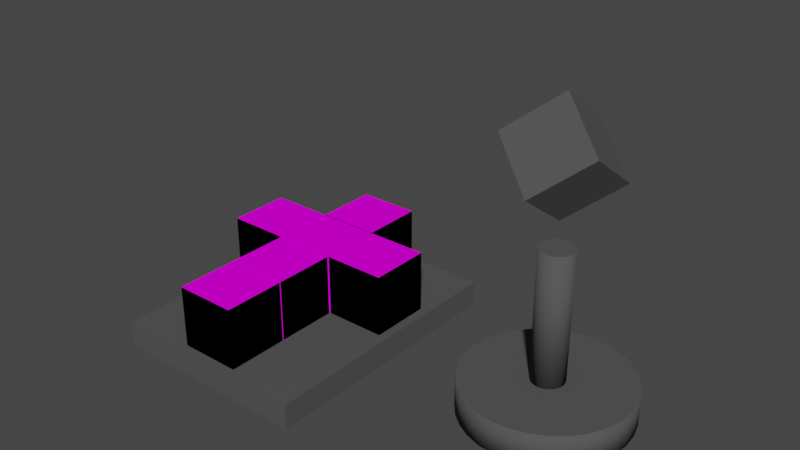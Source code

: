 # Source: Floor_Miniature.blend  (saved by Blender 3.0.42; exported with 4.5.12 LTS)
import bpy
from mathutils import Matrix  # noqa: F401  (used for matrix-valued properties, if any)

bpy.ops.wm.read_factory_settings(use_empty=True)
scene = bpy.context.scene
scene.name = 'Scene'

# ---- collections
col_linked = bpy.data.collections.new('Linked'); scene.collection.children.link(col_linked)

# ---- images (referenced by path relative to the original .blend; pixels are not part of the script)
import os
ASSET_DIR = os.environ.get("B2B_ASSET_DIR", "")  # directory of the original .blend (textures are referenced by path, not embedded)
HERE = os.path.dirname(os.path.abspath(__file__))  # packed textures are extracted next to this script under _unpacked/

def load_image(name, relpath, width, height, colorspace="sRGB"):
    """Load a texture the original file referenced (path relative to the .blend, or extracted next to this script)."""
    p = next((c for c in (os.path.join(HERE, relpath), os.path.join(ASSET_DIR, relpath)) if relpath and os.path.exists(c)), "")
    if p:
        img = bpy.data.images.load(p, check_existing=True)
        img.name = name
    else:  # same state as the original file: an image datablock whose file is absent (Cycles renders it pink)
        img = bpy.data.images.new(name, width, height)
        img.source = "FILE"
        img.filepath = "//" + (relpath or name)
    img.colorspace_settings.name = colorspace
    return img
img_paper_purple_png = load_image('paper_purple.png', 'paper_purple.png', 1024, 1024, 'sRGB')

# ---- materials (node trees are filled in below, after node groups)
mat_paper6 = bpy.data.materials.new('Paper6')
mat_paper6.use_backface_culling = True
mat_paper6.use_transparent_shadow = False
mat_base = bpy.data.materials.new('Base')
mat_base.use_transparent_shadow = False
mat_base_1 = bpy.data.materials.new('Base')
mat_interactable = bpy.data.materials.new('Interactable')
mat_base_001 = bpy.data.materials.new('Base.001')
mat_base_001.use_transparent_shadow = False

# ---- material node trees
mat_paper6.use_nodes = True; mat_paper6.node_tree.nodes.clear()
_N = mat_paper6.node_tree.nodes; _L = mat_paper6.node_tree.links
n0 = _N.new('ShaderNodeBsdfPrincipled'); n0.name = 'Principled BSDF'; n0.location = (10, 300)
n0.distribution = 'GGX'
n0.subsurface_method = 'RANDOM_WALK_SKIN'
n0.inputs[2].default_value = 1.0
n0.inputs[3].default_value = 1.45
n0.inputs[13].default_value = 0.0
n0.inputs[27].default_value = (0.0, 0.0, 0.0, 1.0)
n0.inputs[28].default_value = 1.0
n1 = _N.new('ShaderNodeOutputMaterial'); n1.name = 'Material Output'; n1.location = (300, 300)
n2 = _N.new('ShaderNodeTexImage'); n2.name = 'Image Texture'; n2.location = (-340, 280)
n2.image = img_paper_purple_png
_L.new(n0.outputs[0], n1.inputs[0])
_L.new(n2.outputs[0], n0.inputs[0])
n1.is_active_output = True
mat_base.use_nodes = True; mat_base.node_tree.nodes.clear()
_N = mat_base.node_tree.nodes; _L = mat_base.node_tree.links
n0 = _N.new('ShaderNodeBsdfPrincipled'); n0.name = 'Principled BSDF'; n0.location = (10, 300)
n0.distribution = 'GGX'
n0.subsurface_method = 'RANDOM_WALK_SKIN'
n0.inputs[0].default_value = (0.07658, 0.07658, 0.07658, 1.0)
n0.inputs[2].default_value = 1.0
n0.inputs[3].default_value = 1.45
n0.inputs[27].default_value = (0.0, 0.0, 0.0, 1.0)
n0.inputs[28].default_value = 1.0
n1 = _N.new('ShaderNodeOutputMaterial'); n1.name = 'Material Output'; n1.location = (300, 300)
_L.new(n0.outputs[0], n1.inputs[0])
n1.is_active_output = True
mat_base_001.use_nodes = True; mat_base_001.node_tree.nodes.clear()
_N = mat_base_001.node_tree.nodes; _L = mat_base_001.node_tree.links
n0 = _N.new('ShaderNodeBsdfPrincipled'); n0.name = 'Principled BSDF'; n0.location = (10, 300)
n0.distribution = 'GGX'
n0.subsurface_method = 'RANDOM_WALK_SKIN'
n0.inputs[0].default_value = (0.07658, 0.07658, 0.07658, 1.0)
n0.inputs[2].default_value = 1.0
n0.inputs[3].default_value = 1.45
n0.inputs[27].default_value = (0.0, 0.0, 0.0, 1.0)
n0.inputs[28].default_value = 1.0
n1 = _N.new('ShaderNodeOutputMaterial'); n1.name = 'Material Output'; n1.location = (300, 300)
_L.new(n0.outputs[0], n1.inputs[0])
n1.is_active_output = True

# ---- world
world_world = bpy.data.worlds.new('World'); scene.world = world_world
world_world.use_nodes = True; world_world.node_tree.nodes.clear()
_N = world_world.node_tree.nodes; _L = world_world.node_tree.links
n0 = _N.new('ShaderNodeOutputWorld'); n0.name = 'World Output'; n0.location = (300, 300)
n1 = _N.new('ShaderNodeBackground'); n1.name = 'Background'; n1.location = (10, 300)
n1.inputs[0].default_value = (0.05088, 0.05088, 0.05088, 1.0)
_L.new(n1.outputs[0], n0.inputs[0])
n0.is_active_output = True
world_world.color = (0.05088, 0.05088, 0.05088)
world_world.use_sun_shadow = False
world_world.sun_shadow_jitter_overblur = 0.0

# ---- meshes
me_plane_006 = bpy.data.meshes.new('Plane.006')
me_plane_006.from_pydata([(0.24, 0.24, 1.137e-15), (0.24, -0.24, 1.137e-15), (0.24, 0.24, 0.48), (-0.24, -0.24, -1.137e-15), (-0.24, 0.24, 0.0), (-0.24, 0.24, 0.48), (0.24, -0.24, 0.48), (-0.24, 0.248, -1.137e-15), (0.24, 0.248, -1.137e-15), (-0.24, 0.728, 0.0), (-0.24, 0.736, 0.0), (0.24, 0.736, 0.0), (0.24, 1.216, 1.137e-15), (-0.24, 1.224, -1.137e-15), (0.24, 1.224, 0.0), (-0.248, 0.736, -1.137e-15), (-0.248, 1.216, 0.0), (-0.24, 0.248, 0.48), (-0.24, 0.736, 0.48), (0.24, 0.736, 0.48), (0.24, 1.224, 0.48), (-0.728, 0.736, 0.48), (-0.248, 0.736, 0.48), (-0.24, -0.24, 0.48), (0.24, 0.728, 1.137e-15), (0.24, 0.248, 0.48), (-0.24, 1.704, -1.137e-15), (-0.24, 1.704, 0.48), (0.24, 1.704, 1.137e-15), (0.24, 1.704, 0.48), (-0.728, 0.736, -2.274e-15), (-0.728, 1.216, 0.0), (-0.728, 1.216, 0.48), (0.248, 1.216, 0.0), (0.248, 1.216, 0.48), (0.728, 1.216, -2.274e-15), (0.728, 0.736, 2.274e-15), (0.728, 1.216, 0.48), (0.728, 0.736, 0.48), (0.248, 0.736, 1.137e-15), (0.248, 0.736, 0.48), (0.04, 0.24, 0.48), (-0.04, 0.24, 0.48), (-0.24, 0.24, 0.16), (0.24, 0.24, 0.16), (-0.04, 0.248, 0.48), (0.04, 0.248, 0.48), (0.24, 0.248, 0.16), (-0.24, 0.248, 0.16), (-0.24, 0.728, 0.48), (0.24, 0.728, 0.48), (0.04, 0.728, 0.48), (-0.04, 0.728, 0.48), (-0.24, 0.728, 0.16), (0.24, 0.728, 0.16), (0.04, 0.736, 2.082e-08), (-0.04, 0.736, 0.48), (0.04, 0.736, 0.48), (0.24, 0.736, 0.16), (-0.24, 0.736, 0.16), (0.04, 0.736, 0.16), (-0.04, 0.736, 0.16), (-0.24, 1.216, 1.049e-08), (-0.24, 1.216, 0.48), (0.04, 1.216, 0.48), (-0.04, 1.216, 0.48), (-0.24, 1.216, 0.16), (-0.04, 1.216, 0.16), (0.04, 1.216, 0.16), (-0.24, 1.224, 0.48), (0.04, 1.224, 2.082e-08), (-0.04, 1.224, 0.48), (0.04, 1.224, 0.48), (0.24, 1.224, 0.16), (-0.24, 1.224, 0.16), (-0.04, 1.224, 0.16), (-0.24, 1.016, 0.48), (-0.24, 0.936, 0.48), (-0.248, 1.216, 0.48), (-0.248, 0.936, 0.48), (-0.248, 1.016, 0.48), (-0.248, 1.216, 0.16), (-0.248, 0.736, 0.16), (0.248, 1.016, 0.48), (0.248, 0.936, 0.48), (0.248, 0.736, 0.16), (0.248, 1.216, 0.16), (0.24, 1.216, 0.48), (0.24, 0.936, 0.48), (0.24, 1.016, 0.48), (0.24, 1.216, 0.16), (-0.04, 0.24, 9.948e-16), (0.04, 0.24, 4.263e-16), (-0.04, 0.248, 9.948e-16), (0.04, 0.248, 9.948e-16), (-0.04, 0.24, 0.16), (0.04, 0.24, 0.16), (-0.04, 0.248, 0.16), (0.04, 0.248, 0.16), (-0.04, 0.728, 5.684e-16), (0.04, 0.728, 0.0), (-0.04, 0.736, 5.684e-16), (-0.04, 0.728, 0.16), (0.04, 0.728, 0.16), (-0.04, 1.216, 1.421e-16), (0.04, 1.216, -4.263e-16), (-0.04, 1.224, 1.421e-16), (0.04, 1.224, 0.16), (-0.24, 0.936, 0.0), (-0.24, 1.016, 1.137e-15), (-0.248, 0.936, 1.137e-15), (-0.248, 1.016, 0.0), (-0.24, 0.936, 0.16), (-0.24, 1.016, 0.16), (-0.248, 0.936, 0.16), (-0.248, 1.016, 0.16), (0.24, 1.016, 0.0), (0.24, 0.936, 1.137e-15), (0.248, 1.016, 1.137e-15), (0.248, 0.936, 0.0), (0.24, 1.016, 0.16), (0.24, 0.936, 0.16), (0.248, 1.016, 0.16), (0.248, 0.936, 0.16), (0.24, 0.24, -4.619e-05), (0.24, -0.24, -4.619e-05), (0.24, 0.24, 0.48), (-0.24, -0.24, -4.619e-05), (-0.24, 0.24, -4.619e-05), (-0.24, 0.24, 0.48), (0.24, -0.24, 0.48), (-0.24, 0.248, -4.619e-05), (0.24, 0.248, -4.619e-05), (-0.24, 0.728, -4.619e-05), (-0.24, 0.736, -4.619e-05), (0.24, 0.736, -4.619e-05), (0.24, 1.216, -4.619e-05), (-0.24, 1.224, -4.619e-05), (0.24, 1.224, -4.619e-05), (-0.248, 0.736, -4.619e-05), (-0.248, 1.216, -4.619e-05), (-0.24, 0.248, 0.48), (-0.24, 0.736, 0.48), (0.24, 0.736, 0.48), (0.24, 1.224, 0.48), (-0.728, 0.736, 0.48), (-0.248, 0.736, 0.48), (-0.24, -0.24, 0.48), (0.24, 0.728, -4.619e-05), (0.24, 0.248, 0.48), (-0.24, 1.704, -4.619e-05), (-0.24, 1.704, 0.48), (0.24, 1.704, -4.619e-05), (0.24, 1.704, 0.48), (-0.728, 0.736, -4.619e-05), (-0.728, 1.216, -4.619e-05), (-0.728, 1.216, 0.48), (0.248, 1.216, -4.619e-05), (0.248, 1.216, 0.48), (0.728, 1.216, -4.619e-05), (0.728, 0.736, -4.619e-05), (0.728, 1.216, 0.48), (0.728, 0.736, 0.48), (0.248, 0.736, -4.619e-05), (0.248, 0.736, 0.48), (0.04, 0.2401, 0.48), (-0.04, 0.2401, 0.48), (-0.24, 0.2401, 0.16), (0.24, 0.2401, 0.16), (-0.04, 0.2479, 0.48), (0.04, 0.2479, 0.48), (0.24, 0.2479, 0.16), (-0.24, 0.2479, 0.16), (-0.24, 0.728, 0.48), (0.24, 0.728, 0.48), (0.04, 0.7281, 0.48), (-0.04, 0.7281, 0.48), (-0.24, 0.7281, 0.16), (0.24, 0.7281, 0.16), (0.04005, 0.736, -4.617e-05), (-0.04, 0.7359, 0.48), (0.04, 0.7359, 0.48), (0.2401, 0.7359, 0.16), (-0.2401, 0.7359, 0.16), (0.04002, 0.7359, 0.16), (-0.04002, 0.7359, 0.16), (-0.24, 1.216, -4.618e-05), (-0.24, 1.216, 0.48), (0.04, 1.216, 0.48), (-0.04, 1.216, 0.48), (-0.2401, 1.216, 0.16), (-0.04002, 1.216, 0.16), (0.04002, 1.216, 0.16), (-0.24, 1.224, 0.48), (0.04005, 1.224, -4.616e-05), (-0.04, 1.224, 0.48), (0.04, 1.224, 0.48), (0.24, 1.224, 0.16), (-0.24, 1.224, 0.16), (-0.04002, 1.224, 0.16), (-0.2401, 1.016, 0.48), (-0.2401, 0.936, 0.48), (-0.248, 1.216, 0.48), (-0.2479, 0.936, 0.48), (-0.2479, 1.016, 0.48), (-0.2479, 1.216, 0.16), (-0.2479, 0.736, 0.16), (0.2479, 1.016, 0.48), (0.2479, 0.936, 0.48), (0.2479, 0.736, 0.16), (0.2479, 1.216, 0.16), (0.24, 1.216, 0.48), (0.2401, 0.936, 0.48), (0.2401, 1.016, 0.48), (0.2401, 1.216, 0.16), (-0.04005, 0.24, -4.619e-05), (0.04005, 0.24, -4.619e-05), (-0.04005, 0.248, -4.619e-05), (0.04005, 0.248, -4.619e-05), (-0.04002, 0.2401, 0.16), (0.04002, 0.2401, 0.16), (-0.04002, 0.2479, 0.16), (0.04002, 0.2479, 0.16), (-0.04005, 0.728, -4.619e-05), (0.04005, 0.728, -4.619e-05), (-0.04005, 0.736, -4.619e-05), (-0.04002, 0.7281, 0.16), (0.04002, 0.7281, 0.16), (-0.04005, 1.216, -4.619e-05), (0.04005, 1.216, -4.619e-05), (-0.04005, 1.224, -4.619e-05), (0.04002, 1.224, 0.16), (-0.24, 0.936, -4.619e-05), (-0.24, 1.016, -4.619e-05), (-0.248, 0.936, -4.619e-05), (-0.248, 1.016, -4.619e-05), (-0.2401, 0.936, 0.16), (-0.2401, 1.016, 0.16), (-0.2479, 0.936, 0.16), (-0.2479, 1.016, 0.16), (0.24, 1.016, -4.619e-05), (0.24, 0.936, -4.619e-05), (0.248, 1.016, -4.619e-05), (0.248, 0.936, -4.619e-05), (0.2401, 1.016, 0.16), (0.2401, 0.936, 0.16), (0.2479, 1.016, 0.16), (0.2479, 0.936, 0.16), (-0.248, 0.816, -9.474e-16), (-0.248, 0.896, -7.579e-16), (-0.248, 0.976, -5.684e-16), (-0.248, 1.056, -3.79e-16), (-0.248, 1.136, -1.895e-16), (-0.728, 1.136, -3.79e-16), (-0.728, 1.056, -7.579e-16), (-0.728, 0.976, -1.137e-15), (-0.728, 0.896, -1.516e-15), (-0.728, 0.816, -1.895e-15), (-0.648, 0.736, -2.084e-15), (-0.568, 0.736, -1.895e-15), (-0.488, 0.736, -1.705e-15), (-0.408, 0.736, -1.516e-15), (-0.328, 0.736, -1.326e-15), (-0.328, 1.216, 0.0), (-0.408, 1.216, 0.0), (-0.488, 1.216, 0.0), (-0.568, 1.216, 0.0), (-0.648, 1.216, 0.0), (-0.648, 0.816, -1.737e-15), (-0.648, 0.896, -1.39e-15), (-0.648, 0.976, -1.042e-15), (-0.648, 1.056, -6.948e-16), (-0.648, 1.136, -3.474e-16), (-0.568, 0.816, -1.579e-15), (-0.568, 0.896, -1.263e-15), (-0.568, 0.976, -9.474e-16), (-0.568, 1.056, -6.316e-16), (-0.568, 1.136, -3.158e-16), (-0.488, 0.816, -1.421e-15), (-0.488, 0.896, -1.137e-15), (-0.488, 0.976, -8.527e-16), (-0.488, 1.056, -5.684e-16), (-0.488, 1.136, -2.842e-16), (-0.408, 0.816, -1.263e-15), (-0.408, 0.896, -1.011e-15), (-0.408, 0.976, -7.579e-16), (-0.408, 1.056, -5.053e-16), (-0.408, 1.136, -2.526e-16), (-0.328, 0.816, -1.105e-15), (-0.328, 0.896, -8.842e-16), (-0.328, 0.976, -6.632e-16), (-0.328, 1.056, -4.421e-16), (-0.328, 1.136, -2.211e-16)], [], [(0, 1, 6, 2), (3, 1, 0, 4), (5, 2, 6, 23), (7, 8, 24, 9), (10, 11, 12, 62), (13, 14, 28, 26), (292, 252, 16, 263), (39, 36, 35, 33), (49, 50, 25, 17), (63, 87, 19, 18), (27, 29, 20, 69), (32, 78, 22, 21), (34, 37, 38, 40), (1, 3, 23, 6), (3, 4, 5, 23), (24, 8, 25, 50), (7, 9, 49, 17), (13, 26, 27, 69), (26, 28, 29, 27), (28, 14, 20, 29), (15, 262, 261, 260, 259, 258, 30, 21, 22), (30, 257, 256, 255, 254, 253, 31, 32, 21), (31, 267, 266, 265, 264, 263, 16, 78, 32), (33, 35, 37, 34), (35, 36, 38, 37), (36, 39, 40, 38), (96, 44, 2, 41), (43, 95, 42, 5), (95, 96, 41, 42), (4, 91, 95, 43), (92, 0, 44, 96), (97, 48, 17, 45), (47, 98, 46, 25), (98, 97, 45, 46), (8, 94, 98, 47), (93, 7, 48, 97), (103, 54, 50, 51), (53, 102, 52, 49), (102, 103, 51, 52), (9, 99, 102, 53), (100, 24, 54, 103), (61, 59, 18, 56), (58, 60, 57, 19), (60, 61, 56, 57), (11, 55, 60, 58), (101, 10, 59, 61), (68, 90, 87, 64), (66, 67, 65, 63), (67, 68, 64, 65), (62, 104, 67, 66), (105, 12, 90, 68), (75, 74, 69, 71), (73, 107, 72, 20), (107, 75, 71, 72), (14, 70, 107, 73), (106, 13, 74, 75), (113, 66, 63, 76), (59, 112, 77, 18), (112, 113, 76, 77), (10, 108, 112, 59), (109, 62, 66, 113), (114, 82, 22, 79), (81, 115, 80, 78), (115, 114, 79, 80), (16, 111, 115, 81), (110, 15, 82, 114), (122, 86, 34, 83), (85, 123, 84, 40), (123, 122, 83, 84), (39, 119, 123, 85), (118, 33, 86, 122), (121, 58, 19, 88), (90, 120, 89, 87), (120, 121, 88, 89), (12, 116, 120, 90), (117, 11, 58, 121), (91, 92, 94, 93), (94, 92, 96, 98), (91, 93, 97, 95), (97, 98, 96, 95), (99, 100, 55, 101), (55, 100, 103, 60), (99, 101, 61, 102), (61, 60, 103, 102), (104, 105, 70, 106), (70, 105, 68, 107), (104, 106, 75, 67), (75, 107, 68, 67), (108, 109, 111, 110), (111, 109, 113, 115), (108, 110, 114, 112), (114, 115, 113, 112), (116, 117, 119, 118), (119, 117, 121, 123), (116, 118, 122, 120), (122, 123, 121, 120), (124, 126, 130, 125), (127, 128, 124, 125), (131, 133, 148, 132), (134, 186, 136, 135), (137, 150, 152, 138), (154, 155, 140, 139), (163, 157, 159, 160), (125, 130, 147, 127), (127, 147, 129, 128), (148, 174, 149, 132), (131, 141, 173, 133), (137, 193, 151, 150), (150, 151, 153, 152), (152, 153, 144, 138), (139, 146, 145, 154), (154, 145, 156, 155), (155, 156, 202, 140), (157, 158, 161, 159), (159, 161, 162, 160), (160, 162, 164, 163), (220, 165, 126, 168), (167, 129, 166, 219), (219, 166, 165, 220), (128, 167, 219, 215), (216, 220, 168, 124), (221, 169, 141, 172), (171, 149, 170, 222), (222, 170, 169, 221), (132, 171, 222, 218), (217, 221, 172, 131), (227, 175, 174, 178), (177, 173, 176, 226), (226, 176, 175, 227), (133, 177, 226, 223), (224, 227, 178, 148), (185, 180, 142, 183), (182, 143, 181, 184), (184, 181, 180, 185), (135, 182, 184, 179), (225, 185, 183, 134), (192, 188, 211, 214), (190, 187, 189, 191), (191, 189, 188, 192), (186, 190, 191, 228), (229, 192, 214, 136), (199, 195, 193, 198), (197, 144, 196, 231), (231, 196, 195, 199), (138, 197, 231, 194), (230, 199, 198, 137), (237, 200, 187, 190), (183, 142, 201, 236), (236, 201, 200, 237), (134, 183, 236, 232), (233, 237, 190, 186), (238, 203, 146, 206), (205, 202, 204, 239), (239, 204, 203, 238), (140, 205, 239, 235), (234, 238, 206, 139), (246, 207, 158, 210), (209, 164, 208, 247), (247, 208, 207, 246), (163, 209, 247, 243), (242, 246, 210, 157), (245, 212, 143, 182), (214, 211, 213, 244), (244, 213, 212, 245), (136, 214, 244, 240), (241, 245, 182, 135), (215, 217, 218, 216), (218, 222, 220, 216), (215, 219, 221, 217), (221, 219, 220, 222), (223, 225, 179, 224), (179, 184, 227, 224), (223, 226, 185, 225), (185, 226, 227, 184), (228, 230, 194, 229), (194, 231, 192, 229), (228, 191, 199, 230), (199, 191, 192, 231), (232, 234, 235, 233), (235, 239, 237, 233), (232, 236, 238, 234), (238, 236, 237, 239), (240, 242, 243, 241), (243, 247, 245, 241), (240, 244, 246, 242), (246, 244, 245, 247), (0, 2, 126, 124), (8, 7, 131, 132), (11, 10, 134, 135), (12, 11, 135, 136), (14, 13, 137, 138), (16, 252, 251, 250, 249, 248, 15, 139, 140), (18, 19, 143, 142), (33, 34, 158, 157), (40, 39, 163, 164), (42, 41, 165, 166), (46, 45, 169, 170), (50, 54, 178, 174), (49, 52, 176, 173), (51, 50, 174, 175), (52, 51, 175, 176), (53, 49, 173, 177), (57, 56, 180, 181), (63, 65, 189, 187), (65, 64, 188, 189), (69, 74, 198, 193), (71, 69, 193, 195), (72, 71, 195, 196), (77, 76, 200, 201), (78, 80, 204, 202), (80, 79, 203, 204), (81, 78, 202, 205), (84, 83, 207, 208), (87, 89, 213, 211), (89, 88, 212, 213), (92, 91, 215, 216), (93, 94, 218, 217), (100, 99, 223, 224), (105, 104, 228, 229), (109, 108, 232, 233), (110, 111, 235, 234), (117, 116, 240, 241), (118, 119, 243, 242), (4, 0, 124, 128), (2, 5, 129, 126), (9, 24, 148, 133), (10, 62, 186, 134), (62, 12, 136, 186), (39, 33, 157, 163), (50, 49, 173, 174), (17, 25, 149, 141), (63, 18, 142, 187), (87, 63, 187, 211), (19, 87, 211, 143), (69, 20, 144, 193), (22, 78, 202, 146), (34, 40, 164, 158), (5, 4, 128, 129), (24, 50, 174, 148), (25, 8, 132, 149), (7, 17, 141, 131), (49, 9, 133, 173), (13, 69, 193, 137), (20, 14, 138, 144), (15, 22, 146, 139), (78, 16, 140, 202), (4, 43, 167, 128), (0, 92, 216, 124), (2, 44, 168, 126), (5, 42, 166, 129), (91, 4, 128, 215), (41, 2, 126, 165), (43, 5, 129, 167), (44, 0, 124, 168), (8, 47, 171, 132), (7, 93, 217, 131), (17, 48, 172, 141), (25, 46, 170, 149), (94, 8, 132, 218), (45, 17, 141, 169), (47, 25, 149, 171), (48, 7, 131, 172), (9, 53, 177, 133), (24, 100, 224, 148), (99, 9, 133, 223), (54, 24, 148, 178), (10, 101, 225, 134), (19, 57, 181, 143), (55, 11, 135, 179), (101, 55, 179, 225), (56, 18, 142, 180), (12, 105, 229, 136), (104, 62, 186, 228), (64, 87, 211, 188), (14, 73, 197, 138), (13, 106, 230, 137), (20, 72, 196, 144), (70, 14, 138, 194), (106, 70, 194, 230), (73, 20, 144, 197), (74, 13, 137, 198), (62, 109, 233, 186), (18, 77, 201, 142), (108, 10, 134, 232), (76, 63, 187, 200), (16, 81, 205, 140), (15, 110, 234, 139), (22, 82, 206, 146), (111, 16, 140, 235), (79, 22, 146, 203), (82, 15, 139, 206), (39, 85, 209, 163), (33, 118, 242, 157), (34, 86, 210, 158), (40, 84, 208, 164), (119, 39, 163, 243), (83, 34, 158, 207), (85, 40, 164, 209), (86, 33, 157, 210), (11, 117, 241, 135), (116, 12, 136, 240), (88, 19, 143, 212), (253, 272, 267, 31), (272, 277, 266, 267), (277, 282, 265, 266), (282, 287, 264, 265), (287, 292, 263, 264), (30, 258, 268, 257), (257, 268, 269, 256), (256, 269, 270, 255), (255, 270, 271, 254), (254, 271, 272, 253), (258, 259, 273, 268), (268, 273, 274, 269), (269, 274, 275, 270), (270, 275, 276, 271), (271, 276, 277, 272), (259, 260, 278, 273), (273, 278, 279, 274), (274, 279, 280, 275), (275, 280, 281, 276), (276, 281, 282, 277), (260, 261, 283, 278), (278, 283, 284, 279), (279, 284, 285, 280), (280, 285, 286, 281), (281, 286, 287, 282), (261, 262, 288, 283), (283, 288, 289, 284), (284, 289, 290, 285), (285, 290, 291, 286), (286, 291, 292, 287), (262, 15, 248, 288), (288, 248, 249, 289), (289, 249, 250, 290), (290, 250, 251, 291), (291, 251, 252, 292)])
_uv = me_plane_006.uv_layers.new(name='UVMap')
_uv.uv.foreach_set('vector', [-1.0, -1.0, 2.0, -1.0, 2.0, 2.0, -1.0, 2.0, -1.0, -1.0, 2.0, -1.0, 2.0, 2.0, -1.0, 2.0, -1.0, -1.0, 2.0, -1.0, 2.0, 2.0, -1.0, 2.0, -1.0, -1.0, 2.0, -1.0, 2.0, 2.0, -1.0, 2.0, -1.0, -1.0, 2.0, -1.0, 2.0, 2.0, -1.0, 2.0, -1.0, -1.0, 2.0, -1.0, 2.0, 2.0, -1.0, 2.0, 1.5, 1.5, 2.0, 1.5, 2.0, 2.0, 1.5, 2.0, -1.0, -1.0, 2.0, -1.0, 2.0, 2.0, -1.0, 2.0, -1.0, -1.0, 2.0, -1.0, 2.0, 2.0, -1.0, 2.0, -1.0, -1.0, 2.0, -1.0, 2.0, 2.0, -1.0, 2.0, -1.0, -1.0, 2.0, -1.0, 2.0, 2.0, -1.0, 2.0, -1.0, -1.0, 2.0, -1.0, 2.0, 2.0, -1.0, 2.0, -1.0, -1.0, 2.0, -1.0, 2.0, 2.0, -1.0, 2.0, -1.0, -1.0, 2.0, -1.0, 2.0, 2.0, -1.0, 2.0, -1.0, -1.0, 2.0, -1.0, 2.0, 2.0, -1.0, 2.0, -1.0, -1.0, 2.0, -1.0, 2.0, 2.0, -1.0, 2.0, -1.0, -1.0, 2.0, -1.0, 2.0, 2.0, -1.0, 2.0, -1.0, -1.0, 2.0, -1.0, 2.0, 2.0, -1.0, 2.0, -1.0, -1.0, 2.0, -1.0, 2.0, 2.0, -1.0, 2.0, -1.0, -1.0, 2.0, -1.0, 2.0, 2.0, -1.0, 2.0, -1.0, -1.0, -0.5, -1.0, -2.98e-08, -1.0, 0.5, -1.0, 1.0, -1.0, 1.5, -1.0, 2.0, -1.0, 2.0, 2.0, -1.0, 2.0, -1.0, -1.0, -0.5, -1.0, -2.98e-08, -1.0, 0.5, -1.0, 1.0, -1.0, 1.5, -1.0, 2.0, -1.0, 2.0, 2.0, -1.0, 2.0, -1.0, -1.0, -0.5, -1.0, -2.98e-08, -1.0, 0.5, -1.0, 1.0, -1.0, 1.5, -1.0, 2.0, -1.0, 2.0, 2.0, -1.0, 2.0, -1.0, -1.0, 2.0, -1.0, 2.0, 2.0, -1.0, 2.0, -1.0, -1.0, 2.0, -1.0, 2.0, 2.0, -1.0, 2.0, -1.0, -1.0, 2.0, -1.0, 2.0, 2.0, -1.0, 2.0, 0.75, 4.768e-07, 2.0, 4.768e-07, 2.0, 2.0, 0.75, 2.0, -1.0, 4.768e-07, 0.25, 4.768e-07, 0.25, 2.0, -1.0, 2.0, 0.25, 4.768e-07, 0.75, 4.768e-07, 0.75, 2.0, 0.25, 2.0, -1.0, -1.0, 0.25, -1.0, 0.25, 4.768e-07, -1.0, 4.768e-07, 0.75, -1.0, 2.0, -1.0, 2.0, 4.768e-07, 0.75, 4.768e-07, 0.75, 4.768e-07, 2.0, 4.768e-07, 2.0, 2.0, 0.75, 2.0, -1.0, 4.768e-07, 0.25, 4.768e-07, 0.25, 2.0, -1.0, 2.0, 0.25, 4.768e-07, 0.75, 4.768e-07, 0.75, 2.0, 0.25, 2.0, -1.0, -1.0, 0.25, -1.0, 0.25, 4.768e-07, -1.0, 4.768e-07, 0.75, -1.0, 2.0, -1.0, 2.0, 4.768e-07, 0.75, 4.768e-07, 0.75, 4.768e-07, 2.0, 4.768e-07, 2.0, 2.0, 0.75, 2.0, -1.0, 4.768e-07, 0.25, 4.768e-07, 0.25, 2.0, -1.0, 2.0, 0.25, 4.768e-07, 0.75, 4.768e-07, 0.75, 2.0, 0.25, 2.0, -1.0, -1.0, 0.25, -1.0, 0.25, 4.768e-07, -1.0, 4.768e-07, 0.75, -1.0, 2.0, -1.0, 2.0, 4.768e-07, 0.75, 4.768e-07, 0.75, 4.768e-07, 2.0, 4.768e-07, 2.0, 2.0, 0.75, 2.0, -1.0, 4.768e-07, 0.25, 4.768e-07, 0.25, 2.0, -1.0, 2.0, 0.25, 4.768e-07, 0.75, 4.768e-07, 0.75, 2.0, 0.25, 2.0, -1.0, -1.0, 0.25, -1.0, 0.25, 4.768e-07, -1.0, 4.768e-07, 0.75, -1.0, 2.0, -1.0, 2.0, 4.768e-07, 0.75, 4.768e-07, 0.75, 4.768e-07, 2.0, 4.768e-07, 2.0, 2.0, 0.75, 2.0, -1.0, 4.768e-07, 0.25, 4.768e-07, 0.25, 2.0, -1.0, 2.0, 0.25, 4.768e-07, 0.75, 4.768e-07, 0.75, 2.0, 0.25, 2.0, -1.0, -1.0, 0.25, -1.0, 0.25, 4.768e-07, -1.0, 4.768e-07, 0.75, -1.0, 2.0, -1.0, 2.0, 4.768e-07, 0.75, 4.768e-07, 0.75, 4.768e-07, 2.0, 4.768e-07, 2.0, 2.0, 0.75, 2.0, -1.0, 4.768e-07, 0.25, 4.768e-07, 0.25, 2.0, -1.0, 2.0, 0.25, 4.768e-07, 0.75, 4.768e-07, 0.75, 2.0, 0.25, 2.0, -1.0, -1.0, 0.25, -1.0, 0.25, 4.768e-07, -1.0, 4.768e-07, 0.75, -1.0, 2.0, -1.0, 2.0, 4.768e-07, 0.75, 4.768e-07, 0.75, 4.768e-07, 2.0, 4.768e-07, 2.0, 2.0, 0.75, 2.0, -1.0, 4.768e-07, 0.25, 4.768e-07, 0.25, 2.0, -1.0, 2.0, 0.25, 4.768e-07, 0.75, 4.768e-07, 0.75, 2.0, 0.25, 2.0, -1.0, -1.0, 0.25, -1.0, 0.25, 4.768e-07, -1.0, 4.768e-07, 0.75, -1.0, 2.0, -1.0, 2.0, 4.768e-07, 0.75, 4.768e-07, 0.75, 4.768e-07, 2.0, 4.768e-07, 2.0, 2.0, 0.75, 2.0, -1.0, 4.768e-07, 0.25, 4.768e-07, 0.25, 2.0, -1.0, 2.0, 0.25, 4.768e-07, 0.75, 4.768e-07, 0.75, 2.0, 0.25, 2.0, -1.0, -1.0, 0.25, -1.0, 0.25, 4.768e-07, -1.0, 4.768e-07, 0.75, -1.0, 2.0, -1.0, 2.0, 4.768e-07, 0.75, 4.768e-07, 0.75, 4.768e-07, 2.0, 4.768e-07, 2.0, 2.0, 0.75, 2.0, -1.0, 4.768e-07, 0.25, 4.768e-07, 0.25, 2.0, -1.0, 2.0, 0.25, 4.768e-07, 0.75, 4.768e-07, 0.75, 2.0, 0.25, 2.0, -1.0, -1.0, 0.25, -1.0, 0.25, 4.768e-07, -1.0, 4.768e-07, 0.75, -1.0, 2.0, -1.0, 2.0, 4.768e-07, 0.75, 4.768e-07, 0.75, 4.768e-07, 2.0, 4.768e-07, 2.0, 2.0, 0.75, 2.0, -1.0, 4.768e-07, 0.25, 4.768e-07, 0.25, 2.0, -1.0, 2.0, 0.25, 4.768e-07, 0.75, 4.768e-07, 0.75, 2.0, 0.25, 2.0, -1.0, -1.0, 0.25, -1.0, 0.25, 4.768e-07, -1.0, 4.768e-07, 0.75, -1.0, 2.0, -1.0, 2.0, 4.768e-07, 0.75, 4.768e-07, -0.55, 0.5, -0.55, -1.0, -0.4, -1.0, -0.4, 0.5, -1.0, -1.0, -0.85, -1.0, -0.85, 2.0, -1.0, 2.0, -0.85, -1.0, -0.7, -1.0, -0.7, 2.0, -0.85, 2.0, -0.55, -1.0, -0.55, 0.5, -0.7, 0.5, -0.7, -1.0, -0.55, 0.5, -0.55, -1.0, -0.4, -1.0, -0.4, 0.5, -1.0, -1.0, -0.85, -1.0, -0.85, 2.0, -1.0, 2.0, -0.85, -1.0, -0.7, -1.0, -0.7, 2.0, -0.85, 2.0, -0.55, -1.0, -0.55, 0.5, -0.7, 0.5, -0.7, -1.0, -0.55, 0.5, -0.55, -1.0, -0.4, -1.0, -0.4, 0.5, -1.0, -1.0, -0.85, -1.0, -0.85, 2.0, -1.0, 2.0, -0.85, -1.0, -0.7, -1.0, -0.7, 2.0, -0.85, 2.0, -0.55, -1.0, -0.55, 0.5, -0.7, 0.5, -0.7, -1.0, -0.55, 0.5, -0.55, -1.0, -0.4, -1.0, -0.4, 0.5, -1.0, -1.0, -0.85, -1.0, -0.85, 2.0, -1.0, 2.0, -0.85, -1.0, -0.7, -1.0, -0.7, 2.0, -0.85, 2.0, -0.55, -1.0, -0.55, 0.5, -0.7, 0.5, -0.7, -1.0, -0.55, 0.5, -0.55, -1.0, -0.4, -1.0, -0.4, 0.5, -1.0, -1.0, -0.85, -1.0, -0.85, 2.0, -1.0, 2.0, -0.85, -1.0, -0.7, -1.0, -0.7, 2.0, -0.85, 2.0, -0.55, -1.0, -0.55, 0.5, -0.7, 0.5, -0.7, -1.0, -1.0, -1.0, -1.0, 2.0, 2.0, 2.0, 2.0, -1.0, -1.0, -1.0, -1.0, 2.0, 2.0, 2.0, 2.0, -1.0, -1.0, -1.0, -1.0, 2.0, 2.0, 2.0, 2.0, -1.0, -1.0, -1.0, -1.0, 2.0, 2.0, 2.0, 2.0, -1.0, -1.0, -1.0, -1.0, 2.0, 2.0, 2.0, 2.0, -1.0, -1.0, -1.0, -1.0, 2.0, 2.0, 2.0, 2.0, -1.0, -1.0, -1.0, -1.0, 2.0, 2.0, 2.0, 2.0, -1.0, -1.0, -1.0, -1.0, 2.0, 2.0, 2.0, 2.0, -1.0, -1.0, -1.0, -1.0, 2.0, 2.0, 2.0, 2.0, -1.0, -1.0, -1.0, -1.0, 2.0, 2.0, 2.0, 2.0, -1.0, -1.0, -1.0, -1.0, 2.0, 2.0, 2.0, 2.0, -1.0, -1.0, -1.0, -1.0, 2.0, 2.0, 2.0, 2.0, -1.0, -1.0, -1.0, -1.0, 2.0, 2.0, 2.0, 2.0, -1.0, -1.0, -1.0, -1.0, 2.0, 2.0, 2.0, 2.0, -1.0, -1.0, -1.0, -1.0, 2.0, 2.0, 2.0, 2.0, -1.0, -1.0, -1.0, -1.0, 2.0, 2.0, 2.0, 2.0, -1.0, -1.0, -1.0, -1.0, 2.0, 2.0, 2.0, 2.0, -1.0, -1.0, -1.0, -1.0, 2.0, 2.0, 2.0, 2.0, -1.0, -1.0, -1.0, -1.0, 2.0, 2.0, 2.0, 2.0, -1.0, -1.0, -1.0, -1.0, 2.0, 2.0, 2.0, 2.0, -1.0, 0.75, 4.768e-07, 0.75, 2.0, 2.0, 2.0, 2.0, 4.768e-07, -1.0, 4.768e-07, -1.0, 2.0, 0.25, 2.0, 0.25, 4.768e-07, 0.25, 4.768e-07, 0.25, 2.0, 0.75, 2.0, 0.75, 4.768e-07, -1.0, -1.0, -1.0, 4.768e-07, 0.25, 4.768e-07, 0.25, -1.0, 0.75, -1.0, 0.75, 4.768e-07, 2.0, 4.768e-07, 2.0, -1.0, 0.75, 4.768e-07, 0.75, 2.0, 2.0, 2.0, 2.0, 4.768e-07, -1.0, 4.768e-07, -1.0, 2.0, 0.25, 2.0, 0.25, 4.768e-07, 0.25, 4.768e-07, 0.25, 2.0, 0.75, 2.0, 0.75, 4.768e-07, -1.0, -1.0, -1.0, 4.768e-07, 0.25, 4.768e-07, 0.25, -1.0, 0.75, -1.0, 0.75, 4.768e-07, 2.0, 4.768e-07, 2.0, -1.0, 0.75, 4.768e-07, 0.75, 2.0, 2.0, 2.0, 2.0, 4.768e-07, -1.0, 4.768e-07, -1.0, 2.0, 0.25, 2.0, 0.25, 4.768e-07, 0.25, 4.768e-07, 0.25, 2.0, 0.75, 2.0, 0.75, 4.768e-07, -1.0, -1.0, -1.0, 4.768e-07, 0.25, 4.768e-07, 0.25, -1.0, 0.75, -1.0, 0.75, 4.768e-07, 2.0, 4.768e-07, 2.0, -1.0, 0.75, 4.768e-07, 0.75, 2.0, 2.0, 2.0, 2.0, 4.768e-07, -1.0, 4.768e-07, -1.0, 2.0, 0.25, 2.0, 0.25, 4.768e-07, 0.25, 4.768e-07, 0.25, 2.0, 0.75, 2.0, 0.75, 4.768e-07, -1.0, -1.0, -1.0, 4.768e-07, 0.25, 4.768e-07, 0.25, -1.0, 0.75, -1.0, 0.75, 4.768e-07, 2.0, 4.768e-07, 2.0, -1.0, 0.75, 4.768e-07, 0.75, 2.0, 2.0, 2.0, 2.0, 4.768e-07, -1.0, 4.768e-07, -1.0, 2.0, 0.25, 2.0, 0.25, 4.768e-07, 0.25, 4.768e-07, 0.25, 2.0, 0.75, 2.0, 0.75, 4.768e-07, -1.0, -1.0, -1.0, 4.768e-07, 0.25, 4.768e-07, 0.25, -1.0, 0.75, -1.0, 0.75, 4.768e-07, 2.0, 4.768e-07, 2.0, -1.0, 0.75, 4.768e-07, 0.75, 2.0, 2.0, 2.0, 2.0, 4.768e-07, -1.0, 4.768e-07, -1.0, 2.0, 0.25, 2.0, 0.25, 4.768e-07, 0.25, 4.768e-07, 0.25, 2.0, 0.75, 2.0, 0.75, 4.768e-07, -1.0, -1.0, -1.0, 4.768e-07, 0.25, 4.768e-07, 0.25, -1.0, 0.75, -1.0, 0.75, 4.768e-07, 2.0, 4.768e-07, 2.0, -1.0, 0.75, 4.768e-07, 0.75, 2.0, 2.0, 2.0, 2.0, 4.768e-07, -1.0, 4.768e-07, -1.0, 2.0, 0.25, 2.0, 0.25, 4.768e-07, 0.25, 4.768e-07, 0.25, 2.0, 0.75, 2.0, 0.75, 4.768e-07, -1.0, -1.0, -1.0, 4.768e-07, 0.25, 4.768e-07, 0.25, -1.0, 0.75, -1.0, 0.75, 4.768e-07, 2.0, 4.768e-07, 2.0, -1.0, 0.75, 4.768e-07, 0.75, 2.0, 2.0, 2.0, 2.0, 4.768e-07, -1.0, 4.768e-07, -1.0, 2.0, 0.25, 2.0, 0.25, 4.768e-07, 0.25, 4.768e-07, 0.25, 2.0, 0.75, 2.0, 0.75, 4.768e-07, -1.0, -1.0, -1.0, 4.768e-07, 0.25, 4.768e-07, 0.25, -1.0, 0.75, -1.0, 0.75, 4.768e-07, 2.0, 4.768e-07, 2.0, -1.0, 0.75, 4.768e-07, 0.75, 2.0, 2.0, 2.0, 2.0, 4.768e-07, -1.0, 4.768e-07, -1.0, 2.0, 0.25, 2.0, 0.25, 4.768e-07, 0.25, 4.768e-07, 0.25, 2.0, 0.75, 2.0, 0.75, 4.768e-07, -1.0, -1.0, -1.0, 4.768e-07, 0.25, 4.768e-07, 0.25, -1.0, 0.75, -1.0, 0.75, 4.768e-07, 2.0, 4.768e-07, 2.0, -1.0, 0.75, 4.768e-07, 0.75, 2.0, 2.0, 2.0, 2.0, 4.768e-07, -1.0, 4.768e-07, -1.0, 2.0, 0.25, 2.0, 0.25, 4.768e-07, 0.25, 4.768e-07, 0.25, 2.0, 0.75, 2.0, 0.75, 4.768e-07, -1.0, -1.0, -1.0, 4.768e-07, 0.25, 4.768e-07, 0.25, -1.0, 0.75, -1.0, 0.75, 4.768e-07, 2.0, 4.768e-07, 2.0, -1.0, -0.55, 0.5, -0.4, 0.5, -0.4, -1.0, -0.55, -1.0, -1.0, -1.0, -1.0, 2.0, -0.85, 2.0, -0.85, -1.0, -0.85, -1.0, -0.85, 2.0, -0.7, 2.0, -0.7, -1.0, -0.55, -1.0, -0.7, -1.0, -0.7, 0.5, -0.55, 0.5, -0.55, 0.5, -0.4, 0.5, -0.4, -1.0, -0.55, -1.0, -1.0, -1.0, -1.0, 2.0, -0.85, 2.0, -0.85, -1.0, -0.85, -1.0, -0.85, 2.0, -0.7, 2.0, -0.7, -1.0, -0.55, -1.0, -0.7, -1.0, -0.7, 0.5, -0.55, 0.5, -0.55, 0.5, -0.4, 0.5, -0.4, -1.0, -0.55, -1.0, -1.0, -1.0, -1.0, 2.0, -0.85, 2.0, -0.85, -1.0, -0.85, -1.0, -0.85, 2.0, -0.7, 2.0, -0.7, -1.0, -0.55, -1.0, -0.7, -1.0, -0.7, 0.5, -0.55, 0.5, -0.55, 0.5, -0.4, 0.5, -0.4, -1.0, -0.55, -1.0, -1.0, -1.0, -1.0, 2.0, -0.85, 2.0, -0.85, -1.0, -0.85, -1.0, -0.85, 2.0, -0.7, 2.0, -0.7, -1.0, -0.55, -1.0, -0.7, -1.0, -0.7, 0.5, -0.55, 0.5, -0.55, 0.5, -0.4, 0.5, -0.4, -1.0, -0.55, -1.0, -1.0, -1.0, -1.0, 2.0, -0.85, 2.0, -0.85, -1.0, -0.85, -1.0, -0.85, 2.0, -0.7, 2.0, -0.7, -1.0, -0.55, -1.0, -0.7, -1.0, -0.7, 0.5, -0.55, 0.5, -1.0, -1.0, -1.0, 2.0, -1.0, 2.0, -1.0, -1.0, 2.0, -1.0, -1.0, -1.0, -1.0, -1.0, 2.0, -1.0, 2.0, -1.0, -1.0, -1.0, -1.0, -1.0, 2.0, -1.0, 2.0, 2.0, 2.0, -1.0, 2.0, -1.0, 2.0, 2.0, 2.0, -1.0, -1.0, -1.0, -1.0, -1.0, 2.0, -1.0, 2.0, 2.0, 2.0, 1.5, 2.0, 1.0, 2.0, 0.5, 2.0, 2.98e-08, 2.0, -0.5, 2.0, -1.0, 2.0, -1.0, 2.0, 2.0, -1.0, 2.0, 2.0, 2.0, 2.0, 2.0, -1.0, 2.0, -1.0, -1.0, -1.0, 2.0, -1.0, 2.0, -1.0, -1.0, 2.0, 2.0, 2.0, -1.0, 2.0, -1.0, 2.0, 2.0, 0.25, 2.0, 0.75, 2.0, 0.75, 2.0, 0.25, 2.0, 0.25, 2.0, 0.75, 2.0, 0.75, 2.0, 0.25, 2.0, 2.0, 2.0, 2.0, 4.768e-07, 2.0, 4.768e-07, 2.0, 2.0, -1.0, 2.0, 0.25, 2.0, 0.25, 2.0, -1.0, 2.0, 0.75, 2.0, 2.0, 2.0, 2.0, 2.0, 0.75, 2.0, 0.25, 2.0, 0.75, 2.0, 0.75, 2.0, 0.25, 2.0, -1.0, 4.768e-07, -1.0, 2.0, -1.0, 2.0, -1.0, 4.768e-07, 0.25, 2.0, 0.75, 2.0, 0.75, 2.0, 0.25, 2.0, -1.0, 2.0, 0.25, 2.0, 0.25, 2.0, -1.0, 2.0, 0.25, 2.0, 0.75, 2.0, 0.75, 2.0, 0.25, 2.0, 2.0, 2.0, 2.0, 4.768e-07, 2.0, 4.768e-07, 2.0, 2.0, 0.75, 2.0, 2.0, 2.0, 2.0, 2.0, 0.75, 2.0, 0.25, 2.0, 0.75, 2.0, 0.75, 2.0, 0.25, 2.0, 0.25, 2.0, 0.75, 2.0, 0.75, 2.0, 0.25, 2.0, -1.0, 2.0, 0.25, 2.0, 0.25, 2.0, -1.0, 2.0, 0.25, 2.0, 0.75, 2.0, 0.75, 2.0, 0.25, 2.0, -1.0, 4.768e-07, -1.0, 2.0, -1.0, 2.0, -1.0, 4.768e-07, 0.25, 2.0, 0.75, 2.0, 0.75, 2.0, 0.25, 2.0, -1.0, 2.0, 0.25, 2.0, 0.25, 2.0, -1.0, 2.0, 0.25, 2.0, 0.75, 2.0, 0.75, 2.0, 0.25, 2.0, -0.55, -1.0, -0.55, 0.5, -0.55, 0.5, -0.55, -1.0, -0.4, 0.5, -0.4, -1.0, -0.4, -1.0, -0.4, 0.5, -0.55, -1.0, -0.55, 0.5, -0.55, 0.5, -0.55, -1.0, -0.55, -1.0, -0.55, 0.5, -0.55, 0.5, -0.55, -1.0, -0.55, -1.0, -0.55, 0.5, -0.55, 0.5, -0.55, -1.0, -0.4, 0.5, -0.4, -1.0, -0.4, -1.0, -0.4, 0.5, -0.55, -1.0, -0.55, 0.5, -0.55, 0.5, -0.55, -1.0, -0.4, 0.5, -0.4, -1.0, -0.4, -1.0, -0.4, 0.5, -1.0, 2.0, 2.0, 2.0, 2.0, 2.0, -1.0, 2.0, 2.0, -1.0, -1.0, -1.0, -1.0, -1.0, 2.0, -1.0, -1.0, 2.0, 2.0, 2.0, 2.0, 2.0, -1.0, 2.0, -1.0, -1.0, -1.0, 2.0, -1.0, 2.0, -1.0, -1.0, -1.0, 2.0, 2.0, 2.0, 2.0, 2.0, -1.0, 2.0, -1.0, -1.0, -1.0, 2.0, -1.0, 2.0, -1.0, -1.0, 2.0, -1.0, -1.0, -1.0, -1.0, -1.0, 2.0, -1.0, -1.0, 2.0, 2.0, 2.0, 2.0, 2.0, -1.0, 2.0, -1.0, -1.0, -1.0, 2.0, -1.0, 2.0, -1.0, -1.0, 2.0, -1.0, -1.0, -1.0, -1.0, -1.0, 2.0, -1.0, 2.0, 2.0, 2.0, -1.0, 2.0, -1.0, 2.0, 2.0, -1.0, 2.0, 2.0, 2.0, 2.0, 2.0, -1.0, 2.0, 2.0, 2.0, 2.0, -1.0, 2.0, -1.0, 2.0, 2.0, -1.0, -1.0, -1.0, 2.0, -1.0, 2.0, -1.0, -1.0, 2.0, 2.0, 2.0, -1.0, 2.0, -1.0, 2.0, 2.0, -1.0, -1.0, -1.0, 2.0, -1.0, 2.0, -1.0, -1.0, 2.0, 2.0, 2.0, -1.0, 2.0, -1.0, 2.0, 2.0, -1.0, -1.0, -1.0, 2.0, -1.0, 2.0, -1.0, -1.0, 2.0, 2.0, 2.0, -1.0, 2.0, -1.0, 2.0, 2.0, -1.0, -1.0, -1.0, 2.0, -1.0, 2.0, -1.0, -1.0, 2.0, 2.0, 2.0, -1.0, 2.0, -1.0, 2.0, 2.0, -1.0, -1.0, -1.0, 2.0, -1.0, 2.0, -1.0, -1.0, 2.0, 2.0, 2.0, -1.0, 2.0, -1.0, 2.0, 2.0, -1.0, -1.0, -1.0, 4.768e-07, -1.0, 4.768e-07, -1.0, -1.0, 2.0, -1.0, 0.75, -1.0, 0.75, -1.0, 2.0, -1.0, 2.0, 2.0, 2.0, 4.768e-07, 2.0, 4.768e-07, 2.0, 2.0, -1.0, 2.0, 0.25, 2.0, 0.25, 2.0, -1.0, 2.0, 0.25, -1.0, -1.0, -1.0, -1.0, -1.0, 0.25, -1.0, 0.75, 2.0, 2.0, 2.0, 2.0, 2.0, 0.75, 2.0, -1.0, 4.768e-07, -1.0, 2.0, -1.0, 2.0, -1.0, 4.768e-07, 2.0, 4.768e-07, 2.0, -1.0, 2.0, -1.0, 2.0, 4.768e-07, -1.0, -1.0, -1.0, 4.768e-07, -1.0, 4.768e-07, -1.0, -1.0, 2.0, -1.0, 0.75, -1.0, 0.75, -1.0, 2.0, -1.0, 2.0, 2.0, 2.0, 4.768e-07, 2.0, 4.768e-07, 2.0, 2.0, -1.0, 2.0, 0.25, 2.0, 0.25, 2.0, -1.0, 2.0, 0.25, -1.0, -1.0, -1.0, -1.0, -1.0, 0.25, -1.0, 0.75, 2.0, 2.0, 2.0, 2.0, 2.0, 0.75, 2.0, -1.0, 4.768e-07, -1.0, 2.0, -1.0, 2.0, -1.0, 4.768e-07, 2.0, 4.768e-07, 2.0, -1.0, 2.0, -1.0, 2.0, 4.768e-07, -1.0, -1.0, -1.0, 4.768e-07, -1.0, 4.768e-07, -1.0, -1.0, 2.0, -1.0, 0.75, -1.0, 0.75, -1.0, 2.0, -1.0, 0.25, -1.0, -1.0, -1.0, -1.0, -1.0, 0.25, -1.0, 2.0, 4.768e-07, 2.0, -1.0, 2.0, -1.0, 2.0, 4.768e-07, 2.0, -1.0, 0.75, -1.0, 0.75, -1.0, 2.0, -1.0, -1.0, 2.0, 0.25, 2.0, 0.25, 2.0, -1.0, 2.0, 0.25, -1.0, -1.0, -1.0, -1.0, -1.0, 0.25, -1.0, -0.4, 0.5, -0.4, -1.0, -0.4, -1.0, -0.4, 0.5, 0.75, 2.0, 2.0, 2.0, 2.0, 2.0, 0.75, 2.0, 2.0, -1.0, 0.75, -1.0, 0.75, -1.0, 2.0, -1.0, 0.25, -1.0, -1.0, -1.0, -1.0, -1.0, 0.25, -1.0, 0.75, 2.0, 2.0, 2.0, 2.0, 2.0, 0.75, 2.0, -1.0, -1.0, -1.0, 4.768e-07, -1.0, 4.768e-07, -1.0, -1.0, 2.0, -1.0, 0.75, -1.0, 0.75, -1.0, 2.0, -1.0, -1.0, 2.0, 0.25, 2.0, 0.25, 2.0, -1.0, 2.0, 0.25, -1.0, -1.0, -1.0, -1.0, -1.0, 0.25, -1.0, -0.4, 0.5, -0.4, -1.0, -0.4, -1.0, -0.4, 0.5, -1.0, 4.768e-07, -1.0, 2.0, -1.0, 2.0, -1.0, 4.768e-07, 2.0, 4.768e-07, 2.0, -1.0, 2.0, -1.0, 2.0, 4.768e-07, 2.0, -1.0, 0.75, -1.0, 0.75, -1.0, 2.0, -1.0, -1.0, 2.0, 0.25, 2.0, 0.25, 2.0, -1.0, 2.0, 0.25, -1.0, -1.0, -1.0, -1.0, -1.0, 0.25, -1.0, 0.75, 2.0, 2.0, 2.0, 2.0, 2.0, 0.75, 2.0, -1.0, -1.0, -1.0, 4.768e-07, -1.0, 4.768e-07, -1.0, -1.0, 2.0, -1.0, 0.75, -1.0, 0.75, -1.0, 2.0, -1.0, 2.0, 2.0, 2.0, 4.768e-07, 2.0, 4.768e-07, 2.0, 2.0, 0.25, -1.0, -1.0, -1.0, -1.0, -1.0, 0.25, -1.0, 0.75, 2.0, 2.0, 2.0, 2.0, 2.0, 0.75, 2.0, 2.0, 4.768e-07, 2.0, -1.0, 2.0, -1.0, 2.0, 4.768e-07, -1.0, -1.0, -1.0, 4.768e-07, -1.0, 4.768e-07, -1.0, -1.0, 2.0, -1.0, 0.75, -1.0, 0.75, -1.0, 2.0, -1.0, 2.0, 2.0, 2.0, 4.768e-07, 2.0, 4.768e-07, 2.0, 2.0, -1.0, 2.0, 0.25, 2.0, 0.25, 2.0, -1.0, 2.0, 0.25, -1.0, -1.0, -1.0, -1.0, -1.0, 0.25, -1.0, 0.75, 2.0, 2.0, 2.0, 2.0, 2.0, 0.75, 2.0, -1.0, 4.768e-07, -1.0, 2.0, -1.0, 2.0, -1.0, 4.768e-07, 2.0, 4.768e-07, 2.0, -1.0, 2.0, -1.0, 2.0, 4.768e-07, 2.0, -1.0, 0.75, -1.0, 0.75, -1.0, 2.0, -1.0, 0.25, -1.0, -1.0, -1.0, -1.0, -1.0, 0.25, -1.0, 0.75, 2.0, 2.0, 2.0, 2.0, 2.0, 0.75, 2.0, -1.0, 1.5, -0.5, 1.5, -0.5, 2.0, -1.0, 2.0, -0.5, 1.5, -1.987e-08, 1.5, -2.98e-08, 2.0, -0.5, 2.0, -1.987e-08, 1.5, 0.5, 1.5, 0.5, 2.0, -2.98e-08, 2.0, 0.5, 1.5, 1.0, 1.5, 1.0, 2.0, 0.5, 2.0, 1.0, 1.5, 1.5, 1.5, 1.5, 2.0, 1.0, 2.0, -1.0, -1.0, -0.5, -1.0, -0.5, -0.5, -1.0, -0.5, -1.0, -0.5, -0.5, -0.5, -0.5, 2.98e-08, -1.0, -2.98e-08, -1.0, -2.98e-08, -0.5, 2.98e-08, -0.5, 0.5, -1.0, 0.5, -1.0, 0.5, -0.5, 0.5, -0.5, 1.0, -1.0, 1.0, -1.0, 1.0, -0.5, 1.0, -0.5, 1.5, -1.0, 1.5, -0.5, -1.0, 2.98e-08, -1.0, 1.987e-08, -0.5, -0.5, -0.5, -0.5, -0.5, 1.987e-08, -0.5, 9.934e-09, 2.98e-08, -0.5, 2.98e-08, -0.5, 2.98e-08, 9.934e-09, 2.98e-08, -4.441e-16, 0.5, -0.5, 0.5, -0.5, 0.5, -4.441e-16, 0.5, -9.934e-09, 1.0, -0.5, 1.0, -0.5, 1.0, -9.934e-09, 1.0, -1.987e-08, 1.5, -0.5, 1.5, 2.98e-08, -1.0, 0.5, -1.0, 0.5, -0.5, 1.987e-08, -0.5, 1.987e-08, -0.5, 0.5, -0.5, 0.5, 2.98e-08, 9.934e-09, 2.98e-08, 9.934e-09, 2.98e-08, 0.5, 2.98e-08, 0.5, 0.5, -4.441e-16, 0.5, -4.441e-16, 0.5, 0.5, 0.5, 0.5, 1.0, -9.934e-09, 1.0, -9.934e-09, 1.0, 0.5, 1.0, 0.5, 1.5, -1.987e-08, 1.5, 0.5, -1.0, 1.0, -1.0, 1.0, -0.5, 0.5, -0.5, 0.5, -0.5, 1.0, -0.5, 1.0, 2.98e-08, 0.5, 2.98e-08, 0.5, 2.98e-08, 1.0, 2.98e-08, 1.0, 0.5, 0.5, 0.5, 0.5, 0.5, 1.0, 0.5, 1.0, 1.0, 0.5, 1.0, 0.5, 1.0, 1.0, 1.0, 1.0, 1.5, 0.5, 1.5, 1.0, -1.0, 1.5, -1.0, 1.5, -0.5, 1.0, -0.5, 1.0, -0.5, 1.5, -0.5, 1.5, 2.98e-08, 1.0, 2.98e-08, 1.0, 2.98e-08, 1.5, 2.98e-08, 1.5, 0.5, 1.0, 0.5, 1.0, 0.5, 1.5, 0.5, 1.5, 1.0, 1.0, 1.0, 1.0, 1.0, 1.5, 1.0, 1.5, 1.5, 1.0, 1.5, 1.5, -1.0, 2.0, -1.0, 2.0, -0.5, 1.5, -0.5, 1.5, -0.5, 2.0, -0.5, 2.0, 2.98e-08, 1.5, 2.98e-08, 1.5, 2.98e-08, 2.0, 2.98e-08, 2.0, 0.5, 1.5, 0.5, 1.5, 0.5, 2.0, 0.5, 2.0, 1.0, 1.5, 1.0, 1.5, 1.0, 2.0, 1.0, 2.0, 1.5, 1.5, 1.5])
me_plane_006.materials.append(mat_paper6)
me_plane_006.use_remesh_fix_poles = True
me_plane_006.use_remesh_preserve_attributes = False
me_plane_006.use_mirror_vertex_groups = False
me_plane_006.update()
me_cube = bpy.data.meshes.new('Cube')
me_cube.from_pydata([(-0.8, -0.3, 0.0), (-0.8, -0.3, 0.2), (-0.8, 1.8, 0.0), (-0.8, 1.8, 0.2), (0.8, -0.3, 0.0), (0.8, -0.3, 0.2), (0.8, 1.8, 0.0), (0.8, 1.8, 0.2)], [], [(0, 1, 3, 2), (2, 3, 7, 6), (6, 7, 5, 4), (4, 5, 1, 0), (2, 6, 4, 0), (7, 3, 1, 5)])
_uv = me_cube.uv_layers.new(name='UVMap')
_uv.uv.foreach_set('vector', [0.375, 0.0, 0.625, 0.0, 0.625, 0.25, 0.375, 0.25, 0.375, 0.25, 0.625, 0.25, 0.625, 0.5, 0.375, 0.5, 0.375, 0.5, 0.625, 0.5, 0.625, 0.75, 0.375, 0.75, 0.375, 0.75, 0.625, 0.75, 0.625, 1.0, 0.375, 1.0, 0.125, 0.5, 0.375, 0.5, 0.375, 0.75, 0.125, 0.75, 0.625, 0.5, 0.875, 0.5, 0.875, 0.75, 0.625, 0.75])
me_cube.materials.append(mat_base)
me_cube.use_remesh_fix_poles = True
me_cube.use_remesh_preserve_attributes = False
me_cube.update()
me_cylinder = bpy.data.meshes.new('Cylinder')
me_cylinder.from_pydata([(-3.338e-08, 0.08, -1.49e-08), (-5.563e-08, 0.04877, 0.03), (0.03061, 0.07391, -1.49e-08), (0.01866, 0.04506, 0.03), (0.05657, 0.05657, -1.49e-08), (0.03449, 0.03449, 0.03), (0.07391, 0.03061, -1.49e-08), (0.04506, 0.01866, 0.03), (0.08, 8.233e-08, -1.49e-08), (0.04877, 5.976e-08, 0.03), (0.07391, -0.03061, -1.49e-08), (0.04506, -0.01866, 0.03), (0.05657, -0.05657, -1.49e-08), (0.03449, -0.03449, 0.03), (0.03061, -0.07391, -1.49e-08), (0.01866, -0.04506, 0.03), (-4.037e-08, -0.08, -1.49e-08), (-3.806e-08, -0.04877, 0.03), (-0.03061, -0.07391, -1.49e-08), (-0.01866, -0.04506, 0.03), (-0.05657, -0.05657, -1.49e-08), (-0.03449, -0.03449, 0.03), (-0.07391, -0.03061, -1.49e-08), (-0.04506, -0.01866, 0.03), (-0.08, 8.678e-08, -1.49e-08), (-0.04877, 8.297e-08, 0.03), (-0.07391, 0.03061, -1.49e-08), (-0.04506, 0.01866, 0.03), (-0.05657, 0.05657, -1.49e-08), (-0.03449, 0.03449, 0.03), (-0.03061, 0.07391, -1.49e-08), (-0.01866, 0.04506, 0.03), (0.03061, 0.07391, 0.03), (-3.338e-08, 0.08, 0.03), (0.05657, 0.05657, 0.03), (0.07391, 0.03061, 0.03), (0.08, 8.233e-08, 0.03), (0.07391, -0.03061, 0.03), (0.05657, -0.05657, 0.03), (0.03061, -0.07391, 0.03), (-4.037e-08, -0.08, 0.03), (-0.03061, -0.07391, 0.03), (-0.05657, -0.05657, 0.03), (-0.07391, -0.03061, 0.03), (-0.08, 8.678e-08, 0.03), (-0.07391, 0.03061, 0.03), (-0.05657, 0.05657, 0.03), (-0.03061, 0.07391, 0.03)], [], [(0, 33, 32, 2), (2, 32, 34, 4), (4, 34, 35, 6), (6, 35, 36, 8), (8, 36, 37, 10), (10, 37, 38, 12), (12, 38, 39, 14), (14, 39, 40, 16), (16, 40, 41, 18), (18, 41, 42, 20), (20, 42, 43, 22), (22, 43, 44, 24), (24, 44, 45, 26), (26, 45, 46, 28), (3, 1, 31, 29, 27, 25, 23, 21, 19, 17, 15, 13, 11, 9, 7, 5), (28, 46, 47, 30), (30, 47, 33, 0), (0, 2, 4, 6, 8, 10, 12, 14, 16, 18, 20, 22, 24, 26, 28, 30), (1, 3, 32, 33), (3, 5, 34, 32), (5, 7, 35, 34), (7, 9, 36, 35), (9, 11, 37, 36), (11, 13, 38, 37), (13, 15, 39, 38), (15, 17, 40, 39), (17, 19, 41, 40), (19, 21, 42, 41), (21, 23, 43, 42), (23, 25, 44, 43), (25, 27, 45, 44), (27, 29, 46, 45), (29, 31, 47, 46), (31, 1, 33, 47)])
me_cylinder.polygons.foreach_set('use_smooth', [1, 1, 1, 1, 1, 1, 1, 1, 1, 1, 1, 1, 1, 1, 0, 1, 1, 0, 0, 0, 0, 0, 0, 0, 0, 0, 0, 0, 0, 0, 0, 0, 0, 0])
_uv = me_cylinder.uv_layers.new(name='UVMap')
_uv.uv.foreach_set('vector', [1.0, 0.5, 1.0, 1.0, 0.9375, 1.0, 0.9375, 0.5, 0.9375, 0.5, 0.9375, 1.0, 0.875, 1.0, 0.875, 0.5, 0.875, 0.5, 0.875, 1.0, 0.8125, 1.0, 0.8125, 0.5, 0.8125, 0.5, 0.8125, 1.0, 0.75, 1.0, 0.75, 0.5, 0.75, 0.5, 0.75, 1.0, 0.6875, 1.0, 0.6875, 0.5, 0.6875, 0.5, 0.6875, 1.0, 0.625, 1.0, 0.625, 0.5, 0.625, 0.5, 0.625, 1.0, 0.5625, 1.0, 0.5625, 0.5, 0.5625, 0.5, 0.5625, 1.0, 0.5, 1.0, 0.5, 0.5, 0.5, 0.5, 0.5, 1.0, 0.4375, 1.0, 0.4375, 0.5, 0.4375, 0.5, 0.4375, 1.0, 0.375, 1.0, 0.375, 0.5, 0.375, 0.5, 0.375, 1.0, 0.3125, 1.0, 0.3125, 0.5, 0.3125, 0.5, 0.3125, 1.0, 0.25, 1.0, 0.25, 0.5, 0.25, 0.5, 0.25, 1.0, 0.1875, 1.0, 0.1875, 0.5, 0.1875, 0.5, 0.1875, 1.0, 0.125, 1.0, 0.125, 0.5, 0.3081, 0.3903, 0.25, 0.4019, 0.1919, 0.3903, 0.1426, 0.3574, 0.1097, 0.3081, 0.09814, 0.25, 0.1097, 0.1919, 0.1426, 0.1426, 0.1919, 0.1097, 0.25, 0.09814, 0.3081, 0.1097, 0.3574, 0.1426, 0.3903, 0.1919, 0.4019, 0.25, 0.3903, 0.3081, 0.3574, 0.3574, 0.125, 0.5, 0.125, 1.0, 0.0625, 1.0, 0.0625, 0.5, 0.0625, 0.5, 0.0625, 1.0, 0.0, 1.0, 0.0, 0.5, 0.75, 0.49, 0.8418, 0.4717, 0.9197, 0.4197, 0.9717, 0.3418, 0.99, 0.25, 0.9717, 0.1582, 0.9197, 0.08029, 0.8418, 0.02827, 0.75, 0.01, 0.6582, 0.02827, 0.5803, 0.08029, 0.5283, 0.1582, 0.51, 0.25, 0.5283, 0.3418, 0.5803, 0.4197, 0.6582, 0.4717, 0.25, 0.4019, 0.3081, 0.3903, 0.3418, 0.4717, 0.25, 0.49, 0.3081, 0.3903, 0.3574, 0.3574, 0.4197, 0.4197, 0.3418, 0.4717, 0.3574, 0.3574, 0.3903, 0.3081, 0.4717, 0.3418, 0.4197, 0.4197, 0.3903, 0.3081, 0.4019, 0.25, 0.49, 0.25, 0.4717, 0.3418, 0.4019, 0.25, 0.3903, 0.1919, 0.4717, 0.1582, 0.49, 0.25, 0.3903, 0.1919, 0.3574, 0.1426, 0.4197, 0.08029, 0.4717, 0.1582, 0.3574, 0.1426, 0.3081, 0.1097, 0.3418, 0.02827, 0.4197, 0.08029, 0.3081, 0.1097, 0.25, 0.09814, 0.25, 0.01, 0.3418, 0.02827, 0.25, 0.09814, 0.1919, 0.1097, 0.1582, 0.02827, 0.25, 0.01, 0.1919, 0.1097, 0.1426, 0.1426, 0.08029, 0.08029, 0.1582, 0.02827, 0.1426, 0.1426, 0.1097, 0.1919, 0.02827, 0.1582, 0.08029, 0.08029, 0.1097, 0.1919, 0.09814, 0.25, 0.01, 0.25, 0.02827, 0.1582, 0.09814, 0.25, 0.1097, 0.3081, 0.02827, 0.3418, 0.01, 0.25, 0.1097, 0.3081, 0.1426, 0.3574, 0.08029, 0.4197, 0.02827, 0.3418, 0.1426, 0.3574, 0.1919, 0.3903, 0.1582, 0.4717, 0.08029, 0.4197, 0.1919, 0.3903, 0.25, 0.4019, 0.25, 0.49, 0.1582, 0.4717])
me_cylinder.materials.append(mat_base_1)
me_cylinder.use_remesh_fix_poles = True
me_cylinder.use_remesh_preserve_attributes = False
me_cylinder.update()
me_cylinder_001 = bpy.data.meshes.new('Cylinder.001')
me_cylinder_001.from_pydata([(-3.376e-08, 0.1152, -1.565e-08), (-6.58e-08, 0.07023, 0.036), (0.04409, 0.1064, -1.565e-08), (0.02688, 0.06489, 0.036), (0.08146, 0.08146, -1.565e-08), (0.04966, 0.04966, 0.036), (0.1064, 0.04409, -1.565e-08), (0.06489, 0.02688, 0.036), (0.1152, 1.043e-07, -1.565e-08), (0.07023, 7.175e-08, 0.036), (0.1064, -0.04409, -1.565e-08), (0.06489, -0.02688, 0.036), (0.08146, -0.08146, -1.565e-08), (0.04966, -0.04966, 0.036), (0.04409, -0.1064, -1.565e-08), (0.02688, -0.06489, 0.036), (-4.383e-08, -0.1152, -1.565e-08), (-4.051e-08, -0.07023, 0.036), (-0.04409, -0.1064, -1.565e-08), (-0.02688, -0.06489, 0.036), (-0.08146, -0.08146, -1.565e-08), (-0.04966, -0.04966, 0.036), (-0.1064, -0.04409, -1.565e-08), (-0.06489, -0.02688, 0.036), (-0.1152, 1.107e-07, -1.565e-08), (-0.07023, 1.052e-07, 0.036), (-0.1064, 0.04409, -1.565e-08), (-0.06489, 0.02688, 0.036), (-0.08146, 0.08146, -1.565e-08), (-0.04966, 0.04966, 0.036), (-0.04409, 0.1064, -1.565e-08), (-0.02688, 0.06489, 0.036), (0.04409, 0.1064, 0.036), (-3.376e-08, 0.1152, 0.036), (0.08146, 0.08146, 0.036), (0.1064, 0.04409, 0.036), (0.1152, 1.043e-07, 0.036), (0.1064, -0.04409, 0.036), (0.08146, -0.08146, 0.036), (0.04409, -0.1064, 0.036), (-4.383e-08, -0.1152, 0.036), (-0.04409, -0.1064, 0.036), (-0.08146, -0.08146, 0.036), (-0.1064, -0.04409, 0.036), (-0.1152, 1.107e-07, 0.036), (-0.1064, 0.04409, 0.036), (-0.08146, 0.08146, 0.036), (-0.04409, 0.1064, 0.036)], [], [(0, 33, 32, 2), (2, 32, 34, 4), (4, 34, 35, 6), (6, 35, 36, 8), (8, 36, 37, 10), (10, 37, 38, 12), (12, 38, 39, 14), (14, 39, 40, 16), (16, 40, 41, 18), (18, 41, 42, 20), (20, 42, 43, 22), (22, 43, 44, 24), (24, 44, 45, 26), (26, 45, 46, 28), (3, 1, 31, 29, 27, 25, 23, 21, 19, 17, 15, 13, 11, 9, 7, 5), (28, 46, 47, 30), (30, 47, 33, 0), (0, 2, 4, 6, 8, 10, 12, 14, 16, 18, 20, 22, 24, 26, 28, 30), (1, 3, 32, 33), (3, 5, 34, 32), (5, 7, 35, 34), (7, 9, 36, 35), (9, 11, 37, 36), (11, 13, 38, 37), (13, 15, 39, 38), (15, 17, 40, 39), (17, 19, 41, 40), (19, 21, 42, 41), (21, 23, 43, 42), (23, 25, 44, 43), (25, 27, 45, 44), (27, 29, 46, 45), (29, 31, 47, 46), (31, 1, 33, 47)])
_uv = me_cylinder_001.uv_layers.new(name='UVMap')
_uv.uv.foreach_set('vector', [1.0, 0.5, 1.0, 1.0, 0.9375, 1.0, 0.9375, 0.5, 0.9375, 0.5, 0.9375, 1.0, 0.875, 1.0, 0.875, 0.5, 0.875, 0.5, 0.875, 1.0, 0.8125, 1.0, 0.8125, 0.5, 0.8125, 0.5, 0.8125, 1.0, 0.75, 1.0, 0.75, 0.5, 0.75, 0.5, 0.75, 1.0, 0.6875, 1.0, 0.6875, 0.5, 0.6875, 0.5, 0.6875, 1.0, 0.625, 1.0, 0.625, 0.5, 0.625, 0.5, 0.625, 1.0, 0.5625, 1.0, 0.5625, 0.5, 0.5625, 0.5, 0.5625, 1.0, 0.5, 1.0, 0.5, 0.5, 0.5, 0.5, 0.5, 1.0, 0.4375, 1.0, 0.4375, 0.5, 0.4375, 0.5, 0.4375, 1.0, 0.375, 1.0, 0.375, 0.5, 0.375, 0.5, 0.375, 1.0, 0.3125, 1.0, 0.3125, 0.5, 0.3125, 0.5, 0.3125, 1.0, 0.25, 1.0, 0.25, 0.5, 0.25, 0.5, 0.25, 1.0, 0.1875, 1.0, 0.1875, 0.5, 0.1875, 0.5, 0.1875, 1.0, 0.125, 1.0, 0.125, 0.5, 0.3081, 0.3903, 0.25, 0.4019, 0.1919, 0.3903, 0.1426, 0.3574, 0.1097, 0.3081, 0.09814, 0.25, 0.1097, 0.1919, 0.1426, 0.1426, 0.1919, 0.1097, 0.25, 0.09814, 0.3081, 0.1097, 0.3574, 0.1426, 0.3903, 0.1919, 0.4019, 0.25, 0.3903, 0.3081, 0.3574, 0.3574, 0.125, 0.5, 0.125, 1.0, 0.0625, 1.0, 0.0625, 0.5, 0.0625, 0.5, 0.0625, 1.0, 0.0, 1.0, 0.0, 0.5, 0.75, 0.49, 0.8418, 0.4717, 0.9197, 0.4197, 0.9717, 0.3418, 0.99, 0.25, 0.9717, 0.1582, 0.9197, 0.08029, 0.8418, 0.02827, 0.75, 0.01, 0.6582, 0.02827, 0.5803, 0.08029, 0.5283, 0.1582, 0.51, 0.25, 0.5283, 0.3418, 0.5803, 0.4197, 0.6582, 0.4717, 0.25, 0.4019, 0.3081, 0.3903, 0.3418, 0.4717, 0.25, 0.49, 0.3081, 0.3903, 0.3574, 0.3574, 0.4197, 0.4197, 0.3418, 0.4717, 0.3574, 0.3574, 0.3903, 0.3081, 0.4717, 0.3418, 0.4197, 0.4197, 0.3903, 0.3081, 0.4019, 0.25, 0.49, 0.25, 0.4717, 0.3418, 0.4019, 0.25, 0.3903, 0.1919, 0.4717, 0.1582, 0.49, 0.25, 0.3903, 0.1919, 0.3574, 0.1426, 0.4197, 0.08029, 0.4717, 0.1582, 0.3574, 0.1426, 0.3081, 0.1097, 0.3418, 0.02827, 0.4197, 0.08029, 0.3081, 0.1097, 0.25, 0.09814, 0.25, 0.01, 0.3418, 0.02827, 0.25, 0.09814, 0.1919, 0.1097, 0.1582, 0.02827, 0.25, 0.01, 0.1919, 0.1097, 0.1426, 0.1426, 0.08029, 0.08029, 0.1582, 0.02827, 0.1426, 0.1426, 0.1097, 0.1919, 0.02827, 0.1582, 0.08029, 0.08029, 0.1097, 0.1919, 0.09814, 0.25, 0.01, 0.25, 0.02827, 0.1582, 0.09814, 0.25, 0.1097, 0.3081, 0.02827, 0.3418, 0.01, 0.25, 0.1097, 0.3081, 0.1426, 0.3574, 0.08029, 0.4197, 0.02827, 0.3418, 0.1426, 0.3574, 0.1919, 0.3903, 0.1582, 0.4717, 0.08029, 0.4197, 0.1919, 0.3903, 0.25, 0.4019, 0.25, 0.49, 0.1582, 0.4717])
me_cylinder_001.materials.append(mat_interactable)
me_cylinder_001.use_remesh_fix_poles = True
me_cylinder_001.use_remesh_preserve_attributes = False
me_cylinder_001.update()
me_cylinder_002 = bpy.data.meshes.new('Cylinder.002')
me_cylinder_002.from_pydata([(2.384e-05, 0.625, -2.794e-07), (2.384e-05, 0.625, 0.25), (0.122, 0.613, -2.794e-07), (0.122, 0.613, 0.25), (0.2392, 0.5774, -2.794e-07), (0.2392, 0.5774, 0.25), (0.3473, 0.5197, -2.794e-07), (0.3473, 0.5197, 0.25), (0.442, 0.4419, -2.794e-07), (0.442, 0.4419, 0.25), (0.5197, 0.3472, -2.794e-07), (0.5197, 0.3472, 0.25), (0.5774, 0.2392, -2.794e-07), (0.5774, 0.2392, 0.25), (0.613, 0.1219, -2.794e-07), (0.613, 0.1219, 0.25), (0.625, -6.979e-07, -2.794e-07), (0.625, -6.979e-07, 0.25), (0.613, -0.1219, -2.794e-07), (0.613, -0.1219, 0.25), (0.5774, -0.2392, -2.794e-07), (0.5774, -0.2392, 0.25), (0.5197, -0.3472, -2.794e-07), (0.5197, -0.3472, 0.25), (0.442, -0.4419, -2.794e-07), (0.442, -0.4419, 0.25), (0.3473, -0.5197, -2.794e-07), (0.3473, -0.5197, 0.25), (0.2392, -0.5774, -2.794e-07), (0.2392, -0.5774, 0.25), (0.122, -0.613, -2.794e-07), (0.122, -0.613, 0.25), (2.379e-05, -0.625, -2.794e-07), (2.379e-05, -0.625, 0.25), (-0.1219, -0.613, -2.794e-07), (-0.1219, -0.613, 0.25), (-0.2392, -0.5774, -2.794e-07), (-0.2392, -0.5774, 0.25), (-0.3472, -0.5197, -2.794e-07), (-0.3472, -0.5197, 0.25), (-0.4419, -0.4419, -2.794e-07), (-0.4419, -0.4419, 0.25), (-0.5196, -0.3472, -2.794e-07), (-0.5196, -0.3472, 0.25), (-0.5774, -0.2392, -2.794e-07), (-0.5774, -0.2392, 0.25), (-0.613, -0.1219, -2.794e-07), (-0.613, -0.1219, 0.25), (-0.625, -6.631e-07, -2.794e-07), (-0.625, -6.631e-07, 0.25), (-0.613, 0.1219, -2.794e-07), (-0.613, 0.1219, 0.25), (-0.5774, 0.2392, -2.794e-07), (-0.5774, 0.2392, 0.25), (-0.5196, 0.3472, -2.794e-07), (-0.5196, 0.3472, 0.25), (-0.4419, 0.4419, -2.794e-07), (-0.4419, 0.4419, 0.25), (-0.3472, 0.5197, -2.794e-07), (-0.3472, 0.5197, 0.25), (-0.2392, 0.5774, -2.794e-07), (-0.2392, 0.5774, 0.25), (-0.1219, 0.613, -2.794e-07), (-0.1219, 0.613, 0.25), (1.907e-05, 0.125, 0.25), (1.907e-05, 0.125, 1.25), (0.02441, 0.1226, 0.25), (0.02441, 0.1226, 1.25), (0.04785, 0.1155, 0.25), (0.04785, 0.1155, 1.25), (0.06947, 0.1039, 0.25), (0.06947, 0.1039, 1.25), (0.08841, 0.08839, 0.25), (0.08841, 0.08839, 1.25), (0.104, 0.06945, 0.25), (0.104, 0.06945, 1.25), (0.1155, 0.04784, 0.25), (0.1155, 0.04784, 1.25), (0.1226, 0.02439, 0.25), (0.1226, 0.02439, 1.25), (0.125, -1.396e-07, 0.25), (0.125, -1.396e-07, 1.25), (0.1226, -0.02439, 0.25), (0.1226, -0.02439, 1.25), (0.1155, -0.04784, 0.25), (0.1155, -0.04784, 1.25), (0.104, -0.06945, 0.25), (0.104, -0.06945, 1.25), (0.08841, -0.08839, 0.25), (0.08841, -0.08839, 1.25), (0.06947, -0.1039, 0.25), (0.06947, -0.1039, 1.25), (0.04785, -0.1155, 0.25), (0.04785, -0.1155, 1.25), (0.02441, -0.1226, 0.25), (0.02441, -0.1226, 1.25), (1.906e-05, -0.125, 0.25), (1.906e-05, -0.125, 1.25), (-0.02437, -0.1226, 0.25), (-0.02437, -0.1226, 1.25), (-0.04782, -0.1155, 0.25), (-0.04782, -0.1155, 1.25), (-0.06943, -0.1039, 0.25), (-0.06943, -0.1039, 1.25), (-0.08837, -0.08839, 0.25), (-0.08837, -0.08839, 1.25), (-0.1039, -0.06945, 0.25), (-0.1039, -0.06945, 1.25), (-0.1155, -0.04784, 0.25), (-0.1155, -0.04784, 1.25), (-0.1226, -0.02439, 0.25), (-0.1226, -0.02439, 1.25), (-0.125, -1.326e-07, 0.25), (-0.125, -1.326e-07, 1.25), (-0.1226, 0.02439, 0.25), (-0.1226, 0.02439, 1.25), (-0.1155, 0.04784, 0.25), (-0.1155, 0.04784, 1.25), (-0.1039, 0.06945, 0.25), (-0.1039, 0.06945, 1.25), (-0.08837, 0.08839, 0.25), (-0.08837, 0.08839, 1.25), (-0.06943, 0.1039, 0.25), (-0.06943, 0.1039, 1.25), (-0.04782, 0.1155, 0.25), (-0.04782, 0.1155, 1.25), (-0.02437, 0.1226, 0.25), (-0.02437, 0.1226, 1.25)], [], [(0, 1, 3, 2), (2, 3, 5, 4), (4, 5, 7, 6), (6, 7, 9, 8), (8, 9, 11, 10), (10, 11, 13, 12), (12, 13, 15, 14), (14, 15, 17, 16), (16, 17, 19, 18), (18, 19, 21, 20), (20, 21, 23, 22), (22, 23, 25, 24), (24, 25, 27, 26), (26, 27, 29, 28), (28, 29, 31, 30), (30, 31, 33, 32), (32, 33, 35, 34), (34, 35, 37, 36), (36, 37, 39, 38), (38, 39, 41, 40), (40, 41, 43, 42), (42, 43, 45, 44), (44, 45, 47, 46), (46, 47, 49, 48), (48, 49, 51, 50), (50, 51, 53, 52), (52, 53, 55, 54), (54, 55, 57, 56), (56, 57, 59, 58), (58, 59, 61, 60), (3, 1, 63, 61, 59, 57, 55, 53, 51, 49, 47, 45, 43, 41, 39, 37, 35, 33, 31, 29, 27, 25, 23, 21, 19, 17, 15, 13, 11, 9, 7, 5), (60, 61, 63, 62), (62, 63, 1, 0), (0, 2, 4, 6, 8, 10, 12, 14, 16, 18, 20, 22, 24, 26, 28, 30, 32, 34, 36, 38, 40, 42, 44, 46, 48, 50, 52, 54, 56, 58, 60, 62), (64, 65, 67, 66), (66, 67, 69, 68), (68, 69, 71, 70), (70, 71, 73, 72), (72, 73, 75, 74), (74, 75, 77, 76), (76, 77, 79, 78), (78, 79, 81, 80), (80, 81, 83, 82), (82, 83, 85, 84), (84, 85, 87, 86), (86, 87, 89, 88), (88, 89, 91, 90), (90, 91, 93, 92), (92, 93, 95, 94), (94, 95, 97, 96), (96, 97, 99, 98), (98, 99, 101, 100), (100, 101, 103, 102), (102, 103, 105, 104), (104, 105, 107, 106), (106, 107, 109, 108), (108, 109, 111, 110), (110, 111, 113, 112), (112, 113, 115, 114), (114, 115, 117, 116), (116, 117, 119, 118), (118, 119, 121, 120), (120, 121, 123, 122), (122, 123, 125, 124), (67, 65, 127, 125, 123, 121, 119, 117, 115, 113, 111, 109, 107, 105, 103, 101, 99, 97, 95, 93, 91, 89, 87, 85, 83, 81, 79, 77, 75, 73, 71, 69), (124, 125, 127, 126), (126, 127, 65, 64), (64, 66, 68, 70, 72, 74, 76, 78, 80, 82, 84, 86, 88, 90, 92, 94, 96, 98, 100, 102, 104, 106, 108, 110, 112, 114, 116, 118, 120, 122, 124, 126)])
me_cylinder_002.polygons.foreach_set('use_smooth', [1, 1, 1, 1, 1, 1, 1, 1, 1, 1, 1, 1, 1, 1, 1, 1, 1, 1, 1, 1, 1, 1, 1, 1, 1, 1, 1, 1, 1, 1, 0, 1, 1, 0, 1, 1, 1, 1, 1, 1, 1, 1, 1, 1, 1, 1, 1, 1, 1, 1, 1, 1, 1, 1, 1, 1, 1, 1, 1, 1, 1, 1, 1, 1, 0, 1, 1, 0])
_uv = me_cylinder_002.uv_layers.new(name='UVMap')
_uv.uv.foreach_set('vector', [1.0, 0.5, 1.0, 1.0, 0.9688, 1.0, 0.9688, 0.5, 0.9688, 0.5, 0.9688, 1.0, 0.9375, 1.0, 0.9375, 0.5, 0.9375, 0.5, 0.9375, 1.0, 0.9062, 1.0, 0.9062, 0.5, 0.9062, 0.5, 0.9062, 1.0, 0.875, 1.0, 0.875, 0.5, 0.875, 0.5, 0.875, 1.0, 0.8438, 1.0, 0.8438, 0.5, 0.8438, 0.5, 0.8438, 1.0, 0.8125, 1.0, 0.8125, 0.5, 0.8125, 0.5, 0.8125, 1.0, 0.7812, 1.0, 0.7812, 0.5, 0.7812, 0.5, 0.7812, 1.0, 0.75, 1.0, 0.75, 0.5, 0.75, 0.5, 0.75, 1.0, 0.7188, 1.0, 0.7188, 0.5, 0.7188, 0.5, 0.7188, 1.0, 0.6875, 1.0, 0.6875, 0.5, 0.6875, 0.5, 0.6875, 1.0, 0.6562, 1.0, 0.6562, 0.5, 0.6562, 0.5, 0.6562, 1.0, 0.625, 1.0, 0.625, 0.5, 0.625, 0.5, 0.625, 1.0, 0.5938, 1.0, 0.5938, 0.5, 0.5938, 0.5, 0.5938, 1.0, 0.5625, 1.0, 0.5625, 0.5, 0.5625, 0.5, 0.5625, 1.0, 0.5312, 1.0, 0.5312, 0.5, 0.5312, 0.5, 0.5312, 1.0, 0.5, 1.0, 0.5, 0.5, 0.5, 0.5, 0.5, 1.0, 0.4688, 1.0, 0.4688, 0.5, 0.4688, 0.5, 0.4688, 1.0, 0.4375, 1.0, 0.4375, 0.5, 0.4375, 0.5, 0.4375, 1.0, 0.4062, 1.0, 0.4062, 0.5, 0.4062, 0.5, 0.4062, 1.0, 0.375, 1.0, 0.375, 0.5, 0.375, 0.5, 0.375, 1.0, 0.3438, 1.0, 0.3438, 0.5, 0.3438, 0.5, 0.3438, 1.0, 0.3125, 1.0, 0.3125, 0.5, 0.3125, 0.5, 0.3125, 1.0, 0.2812, 1.0, 0.2812, 0.5, 0.2812, 0.5, 0.2812, 1.0, 0.25, 1.0, 0.25, 0.5, 0.25, 0.5, 0.25, 1.0, 0.2188, 1.0, 0.2188, 0.5, 0.2188, 0.5, 0.2188, 1.0, 0.1875, 1.0, 0.1875, 0.5, 0.1875, 0.5, 0.1875, 1.0, 0.1562, 1.0, 0.1562, 0.5, 0.1562, 0.5, 0.1562, 1.0, 0.125, 1.0, 0.125, 0.5, 0.125, 0.5, 0.125, 1.0, 0.09375, 1.0, 0.09375, 0.5, 0.09375, 0.5, 0.09375, 1.0, 0.0625, 1.0, 0.0625, 0.5, 0.2968, 0.4854, 0.25, 0.49, 0.2032, 0.4854, 0.1582, 0.4717, 0.1167, 0.4496, 0.08029, 0.4197, 0.05045, 0.3833, 0.02827, 0.3418, 0.01461, 0.2968, 0.01, 0.25, 0.01461, 0.2032, 0.02827, 0.1582, 0.05045, 0.1167, 0.08029, 0.08029, 0.1167, 0.05045, 0.1582, 0.02827, 0.2032, 0.01461, 0.25, 0.01, 0.2968, 0.01461, 0.3418, 0.02827, 0.3833, 0.05045, 0.4197, 0.08029, 0.4496, 0.1167, 0.4717, 0.1582, 0.4854, 0.2032, 0.49, 0.25, 0.4854, 0.2968, 0.4717, 0.3418, 0.4496, 0.3833, 0.4197, 0.4197, 0.3833, 0.4496, 0.3418, 0.4717, 0.0625, 0.5, 0.0625, 1.0, 0.03125, 1.0, 0.03125, 0.5, 0.03125, 0.5, 0.03125, 1.0, 0.0, 1.0, 0.0, 0.5, 0.75, 0.49, 0.7968, 0.4854, 0.8418, 0.4717, 0.8833, 0.4496, 0.9197, 0.4197, 0.9496, 0.3833, 0.9717, 0.3418, 0.9854, 0.2968, 0.99, 0.25, 0.9854, 0.2032, 0.9717, 0.1582, 0.9496, 0.1167, 0.9197, 0.08029, 0.8833, 0.05045, 0.8418, 0.02827, 0.7968, 0.01461, 0.75, 0.01, 0.7032, 0.01461, 0.6582, 0.02827, 0.6167, 0.05045, 0.5803, 0.08029, 0.5504, 0.1167, 0.5283, 0.1582, 0.5146, 0.2032, 0.51, 0.25, 0.5146, 0.2968, 0.5283, 0.3418, 0.5504, 0.3833, 0.5803, 0.4197, 0.6167, 0.4496, 0.6582, 0.4717, 0.7032, 0.4854, 1.0, 0.5, 1.0, 1.0, 0.9688, 1.0, 0.9688, 0.5, 0.9688, 0.5, 0.9688, 1.0, 0.9375, 1.0, 0.9375, 0.5, 0.9375, 0.5, 0.9375, 1.0, 0.9062, 1.0, 0.9062, 0.5, 0.9062, 0.5, 0.9062, 1.0, 0.875, 1.0, 0.875, 0.5, 0.875, 0.5, 0.875, 1.0, 0.8438, 1.0, 0.8438, 0.5, 0.8438, 0.5, 0.8438, 1.0, 0.8125, 1.0, 0.8125, 0.5, 0.8125, 0.5, 0.8125, 1.0, 0.7812, 1.0, 0.7812, 0.5, 0.7812, 0.5, 0.7812, 1.0, 0.75, 1.0, 0.75, 0.5, 0.75, 0.5, 0.75, 1.0, 0.7188, 1.0, 0.7188, 0.5, 0.7188, 0.5, 0.7188, 1.0, 0.6875, 1.0, 0.6875, 0.5, 0.6875, 0.5, 0.6875, 1.0, 0.6562, 1.0, 0.6562, 0.5, 0.6562, 0.5, 0.6562, 1.0, 0.625, 1.0, 0.625, 0.5, 0.625, 0.5, 0.625, 1.0, 0.5938, 1.0, 0.5938, 0.5, 0.5938, 0.5, 0.5938, 1.0, 0.5625, 1.0, 0.5625, 0.5, 0.5625, 0.5, 0.5625, 1.0, 0.5312, 1.0, 0.5312, 0.5, 0.5312, 0.5, 0.5312, 1.0, 0.5, 1.0, 0.5, 0.5, 0.5, 0.5, 0.5, 1.0, 0.4688, 1.0, 0.4688, 0.5, 0.4688, 0.5, 0.4688, 1.0, 0.4375, 1.0, 0.4375, 0.5, 0.4375, 0.5, 0.4375, 1.0, 0.4062, 1.0, 0.4062, 0.5, 0.4062, 0.5, 0.4062, 1.0, 0.375, 1.0, 0.375, 0.5, 0.375, 0.5, 0.375, 1.0, 0.3438, 1.0, 0.3438, 0.5, 0.3438, 0.5, 0.3438, 1.0, 0.3125, 1.0, 0.3125, 0.5, 0.3125, 0.5, 0.3125, 1.0, 0.2812, 1.0, 0.2812, 0.5, 0.2812, 0.5, 0.2812, 1.0, 0.25, 1.0, 0.25, 0.5, 0.25, 0.5, 0.25, 1.0, 0.2188, 1.0, 0.2188, 0.5, 0.2188, 0.5, 0.2188, 1.0, 0.1875, 1.0, 0.1875, 0.5, 0.1875, 0.5, 0.1875, 1.0, 0.1562, 1.0, 0.1562, 0.5, 0.1562, 0.5, 0.1562, 1.0, 0.125, 1.0, 0.125, 0.5, 0.125, 0.5, 0.125, 1.0, 0.09375, 1.0, 0.09375, 0.5, 0.09375, 0.5, 0.09375, 1.0, 0.0625, 1.0, 0.0625, 0.5, 0.2968, 0.4854, 0.25, 0.49, 0.2032, 0.4854, 0.1582, 0.4717, 0.1167, 0.4496, 0.08029, 0.4197, 0.05045, 0.3833, 0.02827, 0.3418, 0.01461, 0.2968, 0.01, 0.25, 0.01461, 0.2032, 0.02827, 0.1582, 0.05045, 0.1167, 0.08029, 0.08029, 0.1167, 0.05045, 0.1582, 0.02827, 0.2032, 0.01461, 0.25, 0.01, 0.2968, 0.01461, 0.3418, 0.02827, 0.3833, 0.05045, 0.4197, 0.08029, 0.4496, 0.1167, 0.4717, 0.1582, 0.4854, 0.2032, 0.49, 0.25, 0.4854, 0.2968, 0.4717, 0.3418, 0.4496, 0.3833, 0.4197, 0.4197, 0.3833, 0.4496, 0.3418, 0.4717, 0.0625, 0.5, 0.0625, 1.0, 0.03125, 1.0, 0.03125, 0.5, 0.03125, 0.5, 0.03125, 1.0, 0.0, 1.0, 0.0, 0.5, 0.75, 0.49, 0.7968, 0.4854, 0.8418, 0.4717, 0.8833, 0.4496, 0.9197, 0.4197, 0.9496, 0.3833, 0.9717, 0.3418, 0.9854, 0.2968, 0.99, 0.25, 0.9854, 0.2032, 0.9717, 0.1582, 0.9496, 0.1167, 0.9197, 0.08029, 0.8833, 0.05045, 0.8418, 0.02827, 0.7968, 0.01461, 0.75, 0.01, 0.7032, 0.01461, 0.6582, 0.02827, 0.6167, 0.05045, 0.5803, 0.08029, 0.5504, 0.1167, 0.5283, 0.1582, 0.5146, 0.2032, 0.51, 0.25, 0.5146, 0.2968, 0.5283, 0.3418, 0.5504, 0.3833, 0.5803, 0.4197, 0.6167, 0.4496, 0.6582, 0.4717, 0.7032, 0.4854])
me_cylinder_002.materials.append(mat_base_001)
me_cylinder_002.use_remesh_fix_poles = True
me_cylinder_002.use_remesh_preserve_attributes = False
me_cylinder_002.update()
me_cylinder_003 = bpy.data.meshes.new('Cylinder.003')
me_cylinder_003.from_pydata([(-0.02828, -0.01632, 0.1616), (1.132e-07, 3.749e-05, 0.1846), (-0.02828, 0.01632, 0.1384), (1.103e-07, 0.03267, 0.1615), (1.162e-07, -0.03267, 0.1385), (0.02828, -0.01632, 0.1616), (1.132e-07, -3.749e-05, 0.1154), (0.02828, 0.01632, 0.1384)], [], [(0, 1, 3, 2), (2, 3, 7, 6), (6, 7, 5, 4), (4, 5, 1, 0), (2, 6, 4, 0), (7, 3, 1, 5)])
_uv = me_cylinder_003.uv_layers.new(name='UVMap')
_uv.uv.foreach_set('vector', [0.375, 0.0, 0.625, 0.0, 0.625, 0.25, 0.375, 0.25, 0.375, 0.25, 0.625, 0.25, 0.625, 0.5, 0.375, 0.5, 0.375, 0.5, 0.625, 0.5, 0.625, 0.75, 0.375, 0.75, 0.375, 0.75, 0.625, 0.75, 0.625, 1.0, 0.375, 1.0, 0.125, 0.5, 0.375, 0.5, 0.375, 0.75, 0.125, 0.75, 0.625, 0.5, 0.875, 0.5, 0.875, 0.75, 0.625, 0.75])
me_cylinder_003.materials.append(mat_base_001)
me_cylinder_003.use_remesh_fix_poles = True
me_cylinder_003.use_remesh_preserve_attributes = False
me_cylinder_003.update()

# ---- objects
ob_room6 = bpy.data.objects.new('Room6', me_plane_006)
ob_base = bpy.data.objects.new('Base', me_cube)
ob_coaster = bpy.data.objects.new('Coaster', me_cylinder)
ob_in = bpy.data.objects.new('IN', me_cylinder_001)
ob_posfigurine = bpy.data.objects.new('PosFigurine', None)
ob_cube_figurine = bpy.data.objects.new('Cube Figurine', me_cylinder_002)
ob_cube = bpy.data.objects.new('Cube', me_cylinder_003)

# ---- transforms, parenting, visibility, modifiers, constraints
ob_room6.parent = ob_base
ob_room6.location = (0.0, 0.0, 0.201)
ob_room6.lineart.crease_threshold = 0.0
ob_base.location = (0.0, 0.0, 0.0)
ob_coaster.parent = ob_room6
ob_coaster.matrix_parent_inverse = Matrix(((1.0, -0.0, 0.0, -0.0), (-0.0, 1.0, -0.0, 0.0), (0.0, -0.0, 1.0, -0.201), (-0.0, 0.0, -0.0, 1.0)))
ob_coaster.location = (-0.488, 0.976, 0.201)
ob_in.parent = ob_room6
ob_in.matrix_parent_inverse = Matrix(((1.0, -0.0, 0.0, -0.0), (-0.0, 1.0, -0.0, 0.0), (0.0, -0.0, 1.0, -0.201), (-0.0, 0.0, -0.0, 1.0)))
ob_in.location = (-0.488, 0.976, 0.201)
ob_posfigurine.parent = ob_room6
ob_posfigurine.matrix_parent_inverse = Matrix(((1.0, -0.0, 0.0, -0.0), (-0.0, 1.0, -0.0, 0.0), (0.0, -0.0, 1.0, -0.201), (-0.0, 0.0, -0.0, 1.0)))
ob_posfigurine.location = (-0.488, 0.976, 0.231)
ob_posfigurine.empty_display_size = 0.01
ob_cube_figurine.location = (2.0, 1.0, -2.878e-07)
ob_cube.parent = ob_cube_figurine
ob_cube.matrix_parent_inverse = Matrix(((1.0, -0.0, 0.0, -2.0), (-0.0, 1.0, -0.0, -1.0), (0.0, -0.0, 1.0, 2.878e-07), (-0.0, 0.0, -0.0, 1.0)))
ob_cube.location = (2.0, 1.0, -2.878e-07)
ob_cube.scale = (12.5, 12.5, 12.5)

# ---- collection membership
scene.collection.objects.link(ob_room6)
scene.collection.objects.link(ob_base)
scene.collection.objects.link(ob_coaster)
scene.collection.objects.link(ob_in)
scene.collection.objects.link(ob_posfigurine)
scene.collection.objects.link(ob_cube_figurine)
scene.collection.objects.link(ob_cube)

# ---- scene / render settings (as saved in the file)
scene.frame_start = 0; scene.frame_end = 60; scene.frame_set(0)
scene.render.engine = 'BLENDER_EEVEE_NEXT'
scene.render.fps = 60
scene.cycles.sampling_pattern = 'TABULATED_SOBOL'
scene.cycles.use_light_tree = False
scene.view_settings.view_transform = 'Filmic'
bpy.context.view_layer.update()

# ---- added for rendering (the .blend has no active camera and no usable light): camera, sun
cam_auto = bpy.data.cameras.new('AutoCamera')
cam_auto.lens = 50.0
cam_auto.sensor_width = 36.0
cam_auto.clip_end = 1000.0
ob_auto_camera = bpy.data.objects.new('AutoCamera', cam_auto)
scene.collection.objects.link(ob_auto_camera)
ob_auto_camera.location = (5.19939, -4.39425, 4.58351)
ob_auto_camera.rotation_euler = (1.09748, -7.21219e-08, 0.694738)
scene.camera = ob_auto_camera
light_auto_sun = bpy.data.lights.new('AutoSun', 'SUN')
light_auto_sun.energy = 3.0
light_auto_sun.angle = 0.0523599
ob_auto_sun = bpy.data.objects.new('AutoSun', light_auto_sun)
scene.collection.objects.link(ob_auto_sun)
ob_auto_sun.rotation_euler = (0.872665, 0.174533, 0.523599)
bpy.context.view_layer.update()
